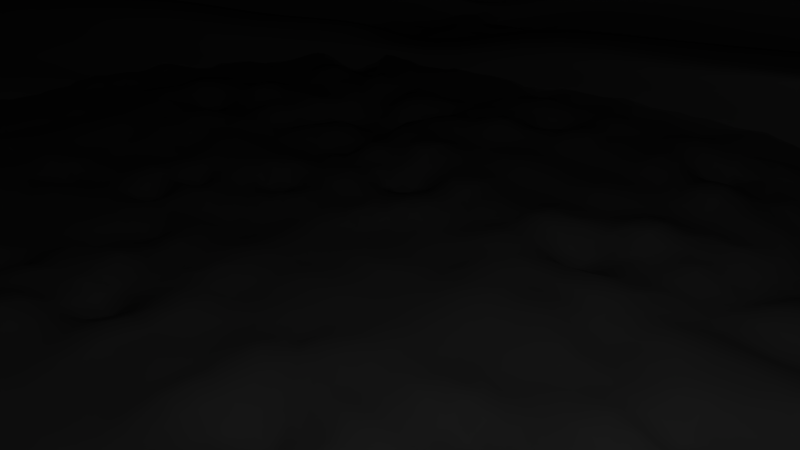 # Source: seabed.blend  (saved by Blender 2.66.0; exported with 4.5.12 LTS)
import bpy
from mathutils import Matrix  # noqa: F401  (used for matrix-valued properties, if any)

bpy.ops.wm.read_factory_settings(use_empty=True)
scene = bpy.context.scene
scene.name = 'Scene'

# ---- collections
col_collection_1 = bpy.data.collections.new('Collection 1'); scene.collection.children.link(col_collection_1)
col_collection_2 = bpy.data.collections.new('Collection 2'); scene.collection.children.link(col_collection_2)

# ---- materials (node trees are filled in below, after node groups)
mat_seabed = bpy.data.materials.new('SeaBed')
mat_seabed.alpha_threshold = 0.0
mat_seabed.use_transparent_shadow = False
mat_seabed.roughness = 0.5
mat_seabed.specular_intensity = 0.7571
mat_seabed.line_color = (0.0, 0.0, 0.0, 1.0)

# ---- material node trees

# ---- cameras
cam_camera = bpy.data.cameras.new('Camera')
cam_camera.clip_end = 100.0
cam_camera.lens = 35.0
cam_camera.sensor_width = 32.0
cam_camera.sensor_height = 18.0
cam_camera.ortho_scale = 7.314
cam_camera.dof.focus_distance = 0.0
cam_camera.dof.aperture_fstop = 128.0

# ---- lights
light_lamp = bpy.data.lights.new('Lamp', 'POINT')
light_lamp.transmission_factor = 0.0
light_lamp.cutoff_distance = 30.0
light_lamp.energy = 100.0
light_lamp.shadow_buffer_clip_start = 1.001
light_lamp.shadow_soft_size = 1.0
light_lamp.shadow_maximum_resolution = 0.006
light_lamp.use_absolute_resolution = True
light_lamp.cycles.use_multiple_importance_sampling = False

# ---- meshes
me_plane_001 = bpy.data.meshes.new('Plane.001')
me_plane_001.from_pydata([(0.05415, -56.64, 9.938), (-5.09, -47.46, 9.938), (-1.166, -32.06, 10.03), (-3.576, -17.68, 9.662), (-19.7, -16.41, 10.17), (-37.38, -5.347, 10.47), (45.85, 36.32, 9.938), (33.28, 34.18, 9.949), (12.97, 26.77, 10.66), (-1.563, 27.33, 10.28), (-18.79, 24.92, 9.212), (-30.7, 17.77, 9.147), (-39.0, 8.151, 10.73), (0.3679, -46.09, 7.519), (5.542, -56.35, 7.519), (3.627, -30.33, 7.813), (-1.657, -16.41, 7.978), (-14.58, -12.71, 8.018), (-31.54, -5.436, 7.908), (-33.03, 7.645, 8.272), (36.77, 32.89, 7.519), (50.87, 35.64, 7.519), (13.74, 25.76, 7.983), (0.9144, 26.49, 8.766), (-12.44, 25.79, 6.173), (-26.93, 20.22, 4.109), (-2.33, -46.77, 8.715), (2.829, -56.49, 8.715), (1.255, -31.12, 8.945), (-2.603, -17.03, 8.814), (-16.7, -13.81, 9.716), (-34.43, -5.44, 9.168), (-35.89, 7.906, 9.609), (35.05, 33.53, 8.715), (48.39, 35.97, 8.715), (13.29, 26.14, 9.473), (-0.6361, 27.62, 10.2), (-15.48, 25.72, 7.263), (-28.83, 19.09, 6.429), (-0.6643, -46.35, 7.976), (4.504, -56.41, 7.976), (2.714, -30.57, 8.27), (-2.022, -16.65, 8.293), (-15.38, -13.11, 8.68), (-32.64, -5.427, 8.401), (-34.17, 7.792, 8.714), (36.11, 33.13, 7.976), (49.92, 35.77, 7.976), (13.57, 25.87, 8.595), (0.3222, 26.89, 9.331), (-13.84, 25.65, 7.105), (-27.7, 19.81, 4.871), (-24.72, 23.19, 8.374), (-20.8, 24.62, 3.857), (-22.9, 23.66, 5.441), (-21.72, 24.43, 4.341), (-33.97, 13.36, 10.26), (-29.55, 14.0, 6.283), (-31.62, 13.59, 8.343), (-30.44, 13.96, 6.904), (-37.54, 0.5879, 10.6), (-32.58, 0.3609, 8.482), (-35.0, 0.454, 9.569), (-33.52, 0.4185, 8.878), (5.632, 27.49, 10.26), (7.236, 26.29, 8.263), (6.244, 27.14, 9.689), (6.853, 26.51, 8.863), (23.32, 30.02, 10.59), (25.33, 29.24, 7.801), (24.31, 29.5, 9.289), (24.94, 29.3, 8.396), (22.94, 33.02, 10.75), (5.249, 30.56, 10.56), (-37.92, 3.589, 10.76), (-34.35, 16.36, 10.42), (-25.1, 25.6, 8.107), (-39.38, 11.15, 10.9), (-31.08, 20.77, 9.31), (-19.29, 28.4, 9.38), (-1.951, 30.4, 10.68), (12.59, 29.77, 10.84), (32.82, 37.16, 10.51), (45.47, 39.32, 10.1), (-37.76, -2.346, 10.63), (-20.08, -13.41, 10.33), (-3.958, -14.67, 9.825), (-1.548, -29.06, 10.19), (-5.472, -44.46, 10.1), (-0.3279, -53.64, 10.1), (-0.5863, -51.24, 8.373), (-5.73, -42.07, 8.373), (-1.806, -26.66, 8.449), (-4.217, -12.28, 8.096), (-20.34, -11.02, 8.6), (-38.02, 0.04764, 8.906), (45.21, 41.71, 8.373), (32.63, 39.57, 8.409), (12.33, 32.16, 9.095), (-2.204, 32.72, 8.713), (-19.38, 30.21, 7.437), (-31.34, 23.16, 7.581), (-39.64, 13.55, 9.167), (-25.35, 27.99, 5.821), (-34.61, 18.76, 8.692), (-38.18, 5.983, 9.035), (4.993, 32.9, 8.688), (22.68, 35.42, 9.02), (21.77, 39.23, 9.403), (4.083, 36.72, 9.071), (-39.09, 9.8, 9.418), (-35.67, 22.25, 8.547), (-26.26, 31.81, 6.204), (-40.55, 17.36, 9.55), (-32.25, 26.98, 7.964), (-20.29, 34.03, 7.82), (-3.113, 36.54, 9.097), (11.42, 35.97, 9.478), (31.73, 43.39, 8.756), (44.3, 45.53, 8.756), (-38.93, 3.865, 9.29), (-21.25, -7.201, 8.983), (-5.126, -8.464, 8.48), (-2.716, -22.84, 8.832), (-6.64, -38.25, 8.756), (-5.461, -47.97, 8.756), (-6.302, -45.33, 10.36), (-7.481, -35.61, 10.36), (-3.557, -20.2, 10.44), (-10.96, -9.758, 12.04), (-22.09, -4.563, 10.59), (-39.77, 6.503, 10.89), (43.46, 48.16, 10.36), (30.89, 46.03, 10.36), (10.58, 38.61, 11.08), (-3.954, 39.18, 10.7), (-21.13, 36.67, 9.425), (-33.09, 29.62, 9.569), (-41.39, 20.0, 11.16), (-27.1, 34.45, 7.809), (-36.36, 25.21, 10.68), (-39.93, 12.44, 11.02), (3.242, 39.36, 10.68), (20.93, 41.87, 11.01), (21.24, 39.94, 11.8), (3.548, 37.42, 11.46), (-39.63, 10.5, 11.81), (-36.06, 23.28, 11.47), (-26.8, 32.51, 8.596), (-41.09, 18.07, 11.94), (-32.78, 27.68, 10.36), (-20.83, 34.73, 10.21), (-3.649, 37.24, 11.49), (10.88, 36.68, 11.87), (31.19, 44.09, 11.15), (43.77, 46.23, 11.15), (-39.46, 4.567, 11.68), (-21.78, -6.498, 11.38), (-6.346, -8.711, 11.16), (-3.251, -22.14, 11.22), (-7.175, -37.55, 11.15), (-2.031, -46.72, 11.15), (-2.29, -46.5, 12.47), (-5.755, -37.91, 12.47), (-3.51, -21.92, 12.55), (-5.921, -7.539, 12.2), (-22.04, -6.276, 12.7), (-39.72, 4.789, 13.01), (43.51, 46.45, 12.47), (30.93, 44.32, 12.47), (10.62, 36.9, 13.2), (-3.908, 37.47, 12.81), (-21.09, 34.96, 11.54), (-33.04, 27.9, 11.68), (-41.35, 18.29, 13.27), (-27.06, 32.74, 9.922), (-36.31, 23.5, 12.79), (-39.88, 10.72, 13.14), (3.288, 37.65, 12.79), (20.98, 40.16, 13.12), (26.44, 48.63, 14.36), (5.093, 45.6, 14.03), (-47.0, 13.12, 14.37), (-42.69, 28.53, 14.03), (-31.44, 39.62, 11.79), (-48.76, 22.24, 14.51), (-38.74, 33.84, 12.92), (-24.31, 42.35, 12.78), (-3.59, 45.38, 14.05), (13.94, 44.69, 14.44), (38.45, 53.64, 13.71), (53.62, 56.22, 13.71), (-46.8, 5.956, 14.25), (-25.47, -7.395, 13.94), (-12.05, -13.66, 15.39), (-3.11, -26.26, 13.79), (-7.844, -44.85, 13.71), (-1.638, -55.92, 13.71), (-1.638, -55.92, 13.71), (-7.844, -44.85, 13.71), (-3.11, -26.26, 13.79), (-12.05, -13.66, 15.39), (-25.47, -7.395, 13.94), (-46.8, 5.956, 14.25), (53.62, 56.22, 13.71), (38.45, 53.64, 13.71), (13.94, 44.69, 14.44), (-3.59, 45.38, 14.05), (-24.31, 42.35, 12.78), (-38.74, 33.84, 12.92), (-48.76, 22.24, 14.51), (-31.44, 39.62, 11.79), (-42.69, 28.53, 14.03), (-47.0, 13.12, 14.37), (5.093, 45.6, 14.03), (26.44, 48.63, 14.36), (-2.518, -52.05, 9.938), (-3.128, -39.76, 9.977), (-2.371, -24.86, 9.839), (-11.64, -17.04, 9.914), (-28.54, -10.88, 10.32), (39.57, 35.25, 9.938), (-10.03, 26.03, 9.721), (1.545, -46.44, 6.549), (6.845, -57.45, 6.549), (4.581, -30.75, 6.714), (-1.607, -16.05, 7.338), (-14.28, -12.64, 6.798), (-31.24, -5.682, 6.824), (-32.24, 7.491, 7.442), (37.82, 33.0, 6.549), (52.93, 36.09, 6.549), (13.07, 25.68, 6.866), (0.4938, 26.05, 7.544), (-11.39, 25.58, 5.5), (-25.98, 20.35, 3.475), (2.955, -51.22, 7.519), (1.997, -38.21, 7.666), (0.9848, -23.37, 7.896), (-8.118, -14.56, 7.998), (-23.06, -9.073, 7.963), (43.82, 34.26, 7.519), (-5.763, 26.13, 7.472), (-3.71, -47.11, 9.327), (1.442, -56.56, 9.327), (0.04464, -31.59, 9.509), (-3.09, -17.35, 9.238), (-18.2, -15.11, 9.941), (-35.91, -5.394, 9.82), (-37.45, 8.029, 10.17), (34.16, 33.85, 9.327), (47.12, 36.14, 9.327), (13.13, 26.45, 10.07), (-1.1, 27.47, 10.24), (-17.11, 25.24, 7.921), (-29.77, 18.43, 7.788), (0.2497, -51.63, 8.715), (-0.5375, -38.94, 8.824), (-0.6741, -24.07, 8.874), (-9.651, -15.42, 9.265), (-25.57, -9.626, 9.442), (41.72, 34.75, 8.715), (-8.02, 26.19, 9.002), (-1.497, -46.56, 8.345), (-0.1482, -46.22, 7.747), (3.667, -56.45, 8.345), (5.023, -56.38, 7.747), (1.985, -30.84, 8.602), (3.17, -30.45, 8.042), (-2.312, -16.84, 8.554), (-1.839, -16.53, 8.136), (-16.04, -13.46, 9.198), (-14.98, -12.91, 8.349), (-33.54, -5.434, 8.784), (-32.09, -5.431, 8.155), (-35.03, 7.849, 9.161), (-33.6, 7.719, 8.493), (35.58, 33.33, 8.345), (36.44, 33.01, 7.747), (49.16, 35.87, 8.345), (50.39, 35.7, 7.747), (13.43, 26.01, 9.036), (13.66, 25.82, 8.29), (-0.1569, 27.25, 9.766), (0.6183, 26.69, 9.048), (-14.68, 25.74, 7.307), (-13.14, 25.71, 6.636), (-28.27, 19.45, 5.65), (-27.32, 20.02, 4.49), (1.92, -51.38, 7.976), (1.025, -38.46, 8.123), (0.3462, -23.61, 8.282), (-8.702, -14.88, 8.487), (-24.01, -9.268, 8.541), (43.02, 34.45, 7.976), (-6.746, 26.11, 8.283), (-21.84, 23.98, 8.272), (-27.98, 20.47, 8.32), (-16.62, 25.21, 5.015), (-23.86, 22.42, 3.983), (-19.18, 24.61, 6.44), (-25.85, 21.57, 6.016), (-17.78, 25.02, 5.71), (-24.71, 22.12, 4.607), (-19.61, 24.19, 3.535), (-23.88, 23.45, 6.781), (-21.26, 24.53, 4.099), (-22.31, 24.04, 4.891), (-32.33, 15.57, 9.702), (-36.49, 10.76, 10.5), (-31.29, 10.82, 7.278), (-28.24, 17.11, 5.196), (-33.75, 10.75, 8.976), (-30.23, 16.34, 7.386), (-32.3, 10.87, 7.809), (-29.07, 16.88, 5.887), (-28.78, 13.9, 5.505), (-32.79, 13.48, 9.3), (-29.99, 13.98, 6.593), (-31.03, 13.77, 7.623), (-37.46, -2.38, 10.54), (-38.27, 4.369, 10.67), (-32.06, -2.537, 8.195), (-32.8, 4.003, 8.377), (-34.72, -2.493, 9.369), (-35.45, 4.18, 9.589), (-33.08, -2.504, 8.639), (-33.84, 4.105, 8.796), (-32.23, 0.2315, 7.596), (-36.27, 0.521, 10.08), (-33.05, 0.3897, 8.68), (-34.26, 0.4362, 9.223), (9.292, 26.99, 10.52), (2.035, 27.42, 10.27), (10.48, 26.05, 8.089), (4.082, 26.5, 8.464), (9.74, 26.43, 9.629), (2.808, 27.45, 9.914), (10.18, 26.05, 8.746), (3.595, 26.83, 9.039), (6.742, 26.09, 7.097), (5.939, 27.33, 9.968), (7.044, 26.39, 8.568), (6.547, 26.8, 9.285), (28.3, 32.1, 10.26), (18.34, 29.04, 10.87), (31.05, 31.07, 7.66), (19.58, 27.66, 7.951), (29.68, 31.51, 9.002), (19.05, 28.66, 9.692), (30.53, 31.22, 8.186), (19.38, 28.0, 8.649), (25.51, 29.24, 6.781), (23.82, 29.76, 9.937), (25.14, 29.27, 8.098), (24.63, 29.4, 8.842), (23.13, 31.52, 10.67), (17.76, 31.39, 10.79), (12.78, 28.27, 10.78), (33.06, 35.67, 10.17), (27.92, 35.1, 10.43), (5.442, 29.01, 10.33), (1.658, 30.49, 10.66), (-1.755, 28.83, 10.37), (8.929, 30.11, 10.56), (-39.19, 9.651, 10.81), (-38.65, 7.37, 10.83), (-37.73, 2.088, 10.68), (-37.84, 0.6212, 10.7), (-37.57, -3.847, 10.55), (-34.16, 14.86, 10.34), (-36.87, 13.76, 10.66), (-30.89, 19.27, 9.228), (-32.72, 18.57, 9.865), (-25.01, 24.31, 8.095), (-27.97, 23.11, 9.333), (-19.18, 27.14, 9.429), (-22.09, 26.7, 8.8), (-10.56, 29.14, 10.03), (45.66, 37.82, 10.02), (39.18, 38.25, 10.1), (-28.92, -7.879, 10.48), (-19.89, -14.91, 10.25), (-12.02, -14.04, 10.08), (-3.767, -16.18, 9.744), (-2.753, -21.86, 10.0), (-1.361, -30.61, 10.3), (-3.51, -36.76, 10.14), (-5.281, -45.96, 10.02), (-2.9, -49.05, 10.1), (-0.1369, -55.14, 10.02), (-5.601, -43.26, 9.237), (-3.158, -46.65, 8.373), (-0.4571, -52.44, 9.237), (-1.677, -27.85, 9.313), (-3.768, -34.36, 8.411), (-4.087, -13.48, 8.961), (-3.011, -19.47, 8.273), (-20.21, -12.22, 9.465), (-12.28, -11.65, 8.348), (-37.89, -1.149, 9.771), (-29.18, -5.485, 8.753), (45.34, 40.51, 9.237), (38.93, 40.64, 8.373), (32.72, 38.36, 9.498), (-2.075, 31.53, 9.605), (-10.79, 31.47, 8.075), (-19.28, 29.12, 8.341), (-22.37, 29.1, 6.629), (-25.22, 26.8, 7.24), (-28.35, 25.58, 6.701), (-31.21, 21.97, 8.445), (-32.97, 20.96, 8.137), (-34.48, 17.56, 9.556), (-37.13, 16.15, 8.93), (-39.51, 12.35, 10.03), (-38.05, 4.786, 9.899), (-38.1, 3.015, 8.971), (-38.91, 9.764, 9.101), (12.46, 30.96, 9.96), (8.661, 32.53, 8.892), (5.122, 31.71, 9.552), (1.394, 32.81, 8.701), (27.66, 37.49, 8.698), (22.81, 34.22, 9.884), (17.51, 33.79, 9.058), (22.23, 37.32, 9.211), (16.6, 37.6, 9.441), (11.87, 34.06, 9.287), (32.18, 41.48, 8.568), (26.75, 41.31, 9.079), (4.538, 34.81, 8.879), (0.4847, 36.63, 9.084), (-2.659, 34.63, 8.905), (7.751, 36.35, 9.275), (-40.1, 15.45, 9.359), (-39.82, 13.58, 9.484), (-38.64, 7.891, 9.226), (-39.01, 6.832, 9.354), (-38.47, 1.956, 9.098), (-35.36, 20.74, 6.865), (-37.49, 19.91, 9.068), (-31.79, 25.07, 7.773), (-33.88, 24.78, 8.52), (-25.81, 29.9, 6.013), (-29.26, 29.4, 7.084), (-19.84, 32.12, 7.629), (-23.28, 32.92, 7.012), (-11.7, 35.29, 8.459), (44.76, 43.62, 8.564), (38.02, 44.46, 8.756), (-30.09, -1.668, 9.137), (-20.79, -9.11, 8.792), (-13.19, -7.832, 8.732), (-4.671, -10.37, 8.288), (-3.921, -15.65, 8.656), (-2.261, -24.75, 8.641), (-4.678, -30.54, 8.794), (-6.185, -40.16, 8.564), (-4.068, -42.84, 8.756), (-1.041, -49.33, 8.564), (-7.06, -36.93, 9.558), (-4.909, -40.2, 10.36), (-5.882, -46.65, 9.558), (-3.136, -21.52, 9.635), (-5.518, -27.9, 10.4), (-8.045, -9.111, 10.26), (-7.26, -14.98, 11.24), (-21.67, -5.882, 9.786), (-16.53, -7.161, 11.31), (-39.35, 5.184, 10.09), (-30.93, 0.9696, 10.74), (43.88, 46.85, 9.558), (37.17, 47.1, 10.36), (31.31, 44.71, 9.558), (-3.534, 37.86, 9.899), (-12.54, 37.92, 10.06), (-20.71, 35.35, 8.623), (-24.12, 35.56, 8.617), (-26.68, 33.13, 7.007), (-30.1, 32.03, 8.689), (-32.67, 28.3, 8.767), (-34.72, 27.42, 10.12), (-36.09, 23.39, 9.628), (-38.88, 22.61, 10.92), (-40.97, 18.68, 10.35), (-39.51, 11.12, 10.22), (-39.85, 9.47, 10.96), (-40.66, 16.22, 11.09), (11.0, 37.29, 10.28), (6.91, 38.98, 10.88), (3.663, 38.04, 9.873), (-0.356, 39.27, 10.69), (25.91, 43.95, 10.68), (21.35, 40.55, 10.21), (15.76, 40.24, 11.05), (21.09, 40.9, 11.4), (16.06, 38.31, 11.83), (10.73, 37.64, 11.48), (31.04, 45.06, 10.75), (26.22, 42.01, 11.47), (3.395, 38.39, 11.07), (-0.0505, 37.33, 11.48), (-3.801, 38.21, 11.09), (7.216, 37.05, 11.67), (-41.24, 19.03, 11.55), (-40.36, 14.28, 11.88), (-39.78, 11.47, 11.42), (-39.54, 7.535, 11.75), (-39.62, 5.535, 11.29), (-36.21, 24.25, 11.07), (-38.57, 20.67, 11.7), (-32.94, 28.65, 9.963), (-34.42, 25.48, 10.91), (-26.95, 33.48, 8.203), (-29.79, 30.1, 9.476), (-20.98, 35.7, 9.819), (-23.81, 33.62, 9.404), (-12.24, 35.99, 10.85), (43.62, 47.2, 10.75), (37.48, 45.16, 11.15), (-30.62, -0.9656, 11.53), (-21.93, -5.531, 10.98), (-13.72, -7.13, 11.12), (-8.313, -8.76, 11.46), (-4.456, -14.95, 11.05), (-3.404, -21.17, 10.83), (-5.213, -29.84, 11.19), (-7.328, -36.58, 10.75), (-4.603, -42.13, 11.15), (-6.149, -46.3, 10.75), (-7.305, -37.43, 11.81), (-4.863, -41.91, 12.47), (-2.161, -46.61, 11.81), (-3.381, -22.03, 11.89), (-3.205, -29.62, 12.51), (-5.791, -7.65, 11.53), (-4.716, -14.73, 12.37), (-21.91, -6.387, 12.04), (-13.98, -6.908, 12.45), (-39.59, 4.678, 12.34), (-30.88, -0.7434, 12.85), (43.64, 46.34, 11.81), (37.22, 45.38, 12.47), (31.06, 44.2, 11.81), (-3.778, 37.35, 12.15), (-12.5, 36.21, 12.18), (-20.96, 34.84, 10.88), (-24.07, 33.85, 10.73), (-26.93, 32.62, 9.259), (-30.05, 30.32, 10.8), (-32.91, 27.79, 11.02), (-34.68, 25.7, 12.24), (-36.18, 23.39, 12.13), (-38.83, 20.89, 13.03), (-41.22, 18.18, 12.6), (-39.75, 10.61, 12.47), (-39.8, 7.757, 13.07), (-40.62, 14.51, 13.2), (10.75, 36.79, 12.53), (6.957, 37.27, 12.99), (3.418, 37.53, 12.13), (-0.3099, 37.56, 12.8), (25.96, 42.24, 12.8), (21.11, 40.05, 12.46), (15.8, 38.53, 13.16), (23.71, 44.39, 13.74), (20.19, 46.66, 14.4), (12.28, 40.8, 13.82), (34.69, 48.98, 13.09), (32.44, 51.14, 14.04), (4.19, 41.62, 13.41), (0.7514, 45.49, 14.04), (-3.749, 41.42, 13.43), (9.518, 45.15, 14.23), (-45.05, 20.26, 13.89), (-47.88, 17.68, 14.44), (-43.44, 11.92, 13.76), (-46.9, 9.536, 14.31), (-43.26, 5.373, 13.63), (-39.5, 26.02, 13.41), (-45.72, 25.39, 14.27), (-35.89, 30.87, 12.3), (-40.71, 31.19, 13.48), (-29.25, 36.19, 10.76), (-35.13, 36.76, 12.05), (-22.7, 38.65, 12.16), (-27.91, 41.0, 12.03), (-13.95, 43.87, 13.42), (48.56, 51.34, 13.09), (46.03, 54.93, 13.71), (-36.13, -0.7194, 14.09), (-23.75, -6.836, 13.32), (-18.76, -10.53, 14.67), (-8.984, -10.6, 13.79), (-7.578, -19.96, 14.59), (-3.31, -24.09, 13.17), (-5.477, -35.56, 13.75), (-7.64, -41.09, 13.09), (-4.741, -50.39, 13.71), (-1.964, -51.21, 13.09), (-7.844, -44.85, 13.71), (-4.741, -50.39, 13.71), (-1.638, -55.92, 13.71), (-7.467, -28.14, 14.38), (-5.477, -35.56, 13.75), (-12.05, -13.66, 15.39), (-7.578, -19.96, 14.59), (-25.47, -7.395, 13.94), (-18.76, -10.53, 14.67), (-46.8, 5.956, 14.25), (-36.13, -0.7194, 14.09), (53.62, 56.22, 13.71), (46.03, 54.93, 13.71), (38.45, 53.64, 13.71), (-3.59, 45.38, 14.05), (-13.95, 43.87, 13.42), (-24.31, 42.35, 12.78), (-27.91, 41.0, 12.03), (-31.44, 39.62, 11.79), (-35.13, 36.76, 12.05), (-38.74, 33.84, 12.92), (-40.71, 31.19, 13.48), (-42.69, 28.53, 14.03), (-45.72, 25.39, 14.27), (-48.76, 22.24, 14.51), (-47.0, 13.12, 14.37), (-46.9, 9.536, 14.31), (-47.88, 17.68, 14.44), (13.94, 44.69, 14.44), (9.518, 45.15, 14.23), (5.093, 45.6, 14.03), (0.7514, 45.49, 14.04), (32.44, 51.14, 14.04), (26.44, 48.63, 14.36), (20.19, 46.66, 14.4), (4.195, -51.94, 6.549), (3.063, -38.6, 6.632), (1.487, -23.4, 7.026), (-7.945, -14.34, 7.068), (-22.76, -9.16, 6.811), (45.38, 34.55, 6.549), (-5.449, 25.82, 6.522), (-1.134, -51.84, 9.327), (-1.833, -39.35, 9.4), (-1.523, -24.47, 9.356), (-10.64, -16.23, 9.589), (-27.05, -10.25, 9.881), (40.64, 35.0, 9.327), (-9.055, 25.84, 9.402), (2.438, -51.3, 7.747), (1.085, -51.5, 8.345), (1.511, -38.33, 7.894), (0.2437, -38.7, 8.474), (0.6655, -23.49, 8.089), (-0.1639, -23.84, 8.578), (-8.41, -14.72, 8.242), (-9.176, -15.15, 8.876), (-23.54, -9.17, 8.252), (-24.79, -9.447, 8.991), (43.42, 34.36, 7.747), (42.37, 34.6, 8.345), (-6.256, 26.16, 7.861), (-7.38, 26.1, 8.662), (-15.5, 24.89, 4.517), (-22.79, 22.27, 3.505), (-20.5, 24.24, 7.437), (-26.77, 20.85, 7.349), (-17.2, 25.12, 5.366), (-24.29, 22.27, 4.294), (-18.48, 24.82, 6.074), (-25.28, 21.83, 5.305), (-27.38, 17.12, 4.49), (-30.51, 10.7, 6.473), (-31.28, 15.95, 8.544), (-35.12, 10.75, 9.736), (-28.66, 17.0, 5.542), (-31.8, 10.85, 7.543), (-29.65, 16.61, 6.636), (-33.03, 10.81, 8.392), (-32.24, 3.861, 7.519), (-31.73, -2.725, 7.21), (-36.86, 4.275, 10.13), (-36.09, -2.436, 9.953), (-33.32, 4.054, 8.586), (-32.57, -2.521, 8.417), (-34.64, 4.143, 9.192), (-33.9, -2.499, 9.004), (9.904, 25.89, 6.982), (3.618, 26.08, 7.318), (9.52, 26.73, 10.08), (2.421, 27.43, 10.09), (10.33, 26.06, 8.421), (3.838, 26.67, 8.751), (9.952, 26.16, 9.2), (3.202, 27.14, 9.476), (31.67, 31.12, 6.665), (19.31, 27.53, 6.848), (28.99, 31.81, 9.632), (18.73, 28.98, 10.32), (30.79, 31.14, 7.923), (19.48, 27.82, 8.295), (30.1, 31.36, 8.594), (19.22, 28.36, 9.181), (17.98, 29.97, 10.73), (28.11, 33.6, 10.34), (1.844, 28.92, 10.36), (9.125, 28.66, 10.67), (-38.46, 5.87, 10.75), (-37.65, -0.8792, 10.62), (-36.68, 12.26, 10.58), (-32.53, 17.07, 9.784), (-27.82, 21.67, 9.147), (-21.96, 25.39, 8.345), (-10.39, 27.52, 9.768), (39.37, 36.75, 10.02), (-28.73, -9.38, 10.4), (-11.83, -15.54, 9.996), (-2.562, -23.36, 9.92), (-3.319, -38.26, 10.06), (-2.709, -50.55, 10.02), (-3.029, -47.85, 9.237), (-3.639, -35.56, 9.275), (-2.882, -20.67, 9.137), (-12.15, -12.85, 9.213), (-29.05, -6.682, 9.618), (39.05, 39.44, 9.237), (-10.67, 30.28, 8.968), (-22.24, 27.91, 7.771), (-28.22, 24.38, 7.843), (-32.85, 19.76, 9.001), (-37.0, 14.96, 9.794), (-37.97, 1.818, 9.835), (-38.78, 8.567, 9.965), (8.79, 31.3, 9.699), (1.524, 31.62, 9.585), (27.79, 36.3, 9.563), (17.64, 32.59, 9.922), (17.05, 35.69, 9.249), (27.21, 39.4, 8.892), (0.9395, 34.72, 8.892), (8.206, 34.44, 9.083), (-39.37, 11.67, 9.293), (-38.55, 4.924, 9.162), (-37.43, 18.59, 7.073), (-33.43, 22.87, 5.973), (-28.8, 27.49, 6.893), (-22.82, 31.01, 6.821), (-11.25, 33.38, 8.267), (38.47, 42.55, 8.564), (-29.63, -3.577, 8.945), (-12.73, -9.741, 8.54), (-3.466, -17.56, 8.464), (-4.223, -32.45, 8.602), (-3.613, -44.74, 8.564), (-4.488, -41.52, 9.558), (-5.098, -29.23, 9.596), (-5.591, -15.32, 9.947), (-14.86, -7.497, 10.02), (-30.51, -0.3491, 9.939), (37.6, 45.78, 9.558), (-12.12, 36.61, 9.261), (-23.7, 34.24, 7.815), (-29.68, 30.71, 7.887), (-34.3, 26.1, 9.322), (-38.15, 21.24, 9.832), (-39.43, 8.151, 10.16), (-40.24, 14.9, 10.29), (7.331, 37.67, 10.08), (0.06434, 37.95, 9.886), (26.33, 42.63, 9.882), (16.18, 38.92, 10.24), (15.91, 39.27, 11.44), (26.06, 42.98, 11.08), (-0.2033, 38.3, 11.08), (7.063, 38.02, 11.27), (-40.51, 15.25, 11.48), (-39.7, 8.502, 11.35), (-38.72, 21.64, 11.31), (-34.57, 26.45, 10.52), (-29.94, 31.07, 9.083), (-23.96, 34.59, 9.011), (-12.39, 36.96, 10.46), (37.33, 46.13, 10.75), (-30.78, 0.002036, 11.13), (-15.12, -7.145, 11.22), (-5.858, -14.96, 11.14), (-5.366, -28.87, 10.79), (-4.756, -41.17, 10.75), (-4.733, -42.02, 11.81), (-5.343, -29.73, 11.85), (-4.586, -14.84, 11.71), (-13.85, -7.019, 11.79), (-30.75, -0.8545, 12.19), (37.35, 45.27, 11.81), (-12.37, 36.1, 11.51), (-23.94, 33.73, 10.07), (-29.92, 30.21, 10.14), (-34.55, 25.59, 11.57), (-38.7, 20.78, 12.37), (-39.67, 7.646, 12.41), (-40.49, 14.39, 12.54), (7.086, 37.16, 12.33), (-0.1802, 37.44, 12.14), (26.09, 42.13, 12.13), (15.93, 38.42, 12.5), (18.0, 42.59, 13.78), (29.2, 46.69, 13.42), (0.2208, 41.52, 13.42), (8.237, 41.21, 13.61), (-44.25, 16.09, 13.82), (-43.35, 8.647, 13.69), (-42.28, 23.14, 13.65), (-37.7, 28.44, 12.86), (-32.59, 33.54, 11.43), (-25.99, 37.43, 11.35), (-13.22, 40.04, 12.8), (41.63, 50.16, 13.09), (-33.51, -0.7314, 13.47), (-16.37, -8.718, 13.56), (-6.147, -17.35, 13.48), (-5.475, -32.59, 13.13), (-4.802, -46.15, 13.09), (-4.741, -50.39, 13.71), (-7.13, -37.96, 14.31), (-7.578, -19.96, 14.59), (-18.76, -10.53, 14.67), (-36.13, -0.7194, 14.09), (46.03, 54.93, 13.71), (-13.95, 43.87, 13.42), (-27.91, 41.0, 12.03), (-35.13, 36.76, 12.05), (-40.71, 31.19, 13.48), (-45.72, 25.39, 14.27), (-46.9, 9.536, 14.31), (-47.88, 17.68, 14.44), (9.518, 45.15, 14.23), (0.7514, 45.49, 14.04), (32.44, 51.14, 14.04), (20.19, 46.66, 14.4), (-26.25, 21.75, 8.455), (-22.33, 23.52, 3.92), (-24.37, 22.69, 5.758), (-23.22, 23.27, 4.473), (-26.59, 24.39, 8.823), (-26.85, 26.79, 6.261), (-27.76, 30.6, 6.644), (-28.6, 33.24, 8.249), (-28.29, 31.31, 9.036), (-28.55, 31.53, 10.36), (-33.27, 38.2, 11.93), (-33.27, 38.2, 11.93), (-21.2, 23.23, 3.52), (-25.31, 22.59, 7.202), (-22.77, 23.4, 4.197), (-23.8, 22.9, 5.083), (-26.44, 23.12, 8.624), (-26.72, 25.59, 7.542), (-27.3, 28.69, 6.453), (-28.18, 31.92, 7.447), (-28.45, 32.27, 8.643), (-28.42, 31.42, 9.699), (-30.91, 34.86, 11.15), (-33.27, 38.2, 11.93), (-13.98, 25.55, 9.646), (-8.705, 25.98, 6.899), (-11.31, 25.98, 8.236), (-9.871, 25.9, 7.764), (-14.41, 28.81, 9.744), (-14.58, 30.92, 7.794), (-15.49, 34.73, 8.177), (-16.33, 37.37, 9.782), (-16.02, 35.44, 10.57), (-16.28, 35.66, 11.89), (-18.52, 43.2, 13.13), (-18.52, 43.2, 13.13), (-8.068, 25.71, 6.071), (-12.6, 25.58, 8.749), (-9.288, 25.96, 7.321), (-10.6, 25.94, 8.065), (-14.57, 27.26, 9.944), (-14.46, 29.77, 8.691), (-15.03, 32.82, 7.986), (-15.91, 36.05, 8.98), (-16.18, 36.4, 10.18), (-16.15, 35.55, 11.23), (-17.4, 39.43, 12.51), (-18.52, 43.2, 13.13), (-35.47, 21.22, 7.975), (-36.47, 20.99, 8.971), (-35.91, 22.74, 9.134), (-36.39, 19.66, 6.98), (-37.46, 19.25, 8.087), (-37.12, 22.33, 9.722), (-37.83, 20.58, 9.427), (-36.33, 20.24, 8.118), (-36.83, 21.68, 9.301), (-18.92, 44.77, 11.53), (-34.67, 39.43, 10.32), (22.43, 48.47, 12.79), (35.52, 53.25, 12.43), (1.667, 47.22, 12.43), (11.03, 46.85, 12.62), (-50.27, 17.51, 12.83), (-49.23, 8.815, 12.7), (-47.97, 25.74, 12.66), (-42.62, 31.94, 11.87), (-36.66, 37.89, 10.44), (-28.95, 42.43, 10.42), (-14.04, 45.48, 11.81), (50.03, 57.3, 12.1), (-37.73, -2.14, 12.48), (-19.17, -12.62, 13.06), (-8.974, -22.69, 12.98), (-8.519, -44.33, 14.17), (-4.2, -55.19, 12.1), (29.1, 50.57, 12.75), (6.304, 47.33, 12.42), (15.76, 46.37, 12.83), (-49.33, 12.64, 12.77), (-51.21, 22.38, 12.9), (-44.73, 29.1, 12.42), (-40.52, 34.78, 11.31), (-32.72, 40.94, 10.18), (-25.11, 43.87, 11.17), (-2.97, 47.1, 12.44), (41.93, 55.93, 12.1), (58.14, 58.68, 12.1), (-49.12, 4.991, 12.64), (-26.34, -9.27, 12.33), (-13.95, -16.73, 13.78), (-6.063, -29.95, 12.18), (-0.8851, -61.1, 12.1), (-7.514, -49.28, 12.1)], [], [(223, 13, 236, 636), (636, 236, 14, 224), (225, 15, 237, 637), (637, 237, 13, 223), (226, 16, 238, 638), (638, 238, 15, 225), (227, 17, 239, 639), (639, 239, 16, 226), (228, 18, 240, 640), (640, 240, 17, 227), (231, 21, 241, 641), (641, 241, 20, 230), (233, 23, 242, 642), (243, 1, 216, 643), (26, 243, 643, 256), (0, 244, 643, 216), (256, 643, 244, 27), (245, 2, 217, 644), (28, 245, 644, 257), (644, 217, 1, 243), (257, 644, 243, 26), (246, 3, 218, 645), (29, 246, 645, 258), (645, 218, 2, 245), (258, 645, 245, 28), (247, 4, 219, 646), (30, 247, 646, 259), (646, 219, 3, 246), (259, 646, 246, 29), (248, 5, 220, 647), (31, 248, 647, 260), (647, 220, 4, 247), (260, 647, 247, 30), (251, 6, 221, 648), (34, 251, 648, 261), (648, 221, 7, 250), (261, 648, 250, 33), (253, 9, 222, 649), (36, 253, 649, 262), (264, 39, 289, 650), (13, 264, 650, 236), (650, 289, 40, 266), (236, 650, 266, 14), (263, 26, 256, 651), (39, 263, 651, 289), (651, 256, 27, 265), (289, 651, 265, 40), (268, 41, 290, 652), (15, 268, 652, 237), (652, 290, 39, 264), (237, 652, 264, 13), (267, 28, 257, 653), (41, 267, 653, 290), (653, 257, 26, 263), (290, 653, 263, 39), (270, 42, 291, 654), (16, 270, 654, 238), (654, 291, 41, 268), (238, 654, 268, 15), (269, 29, 258, 655), (42, 269, 655, 291), (655, 258, 28, 267), (291, 655, 267, 41), (272, 43, 292, 656), (17, 272, 656, 239), (656, 292, 42, 270), (239, 656, 270, 16), (271, 30, 259, 657), (43, 271, 657, 292), (657, 259, 29, 269), (292, 657, 269, 42), (274, 44, 293, 658), (18, 274, 658, 240), (658, 293, 43, 272), (240, 658, 272, 17), (273, 31, 260, 659), (44, 273, 659, 293), (659, 260, 30, 271), (293, 659, 271, 43), (280, 47, 294, 660), (21, 280, 660, 241), (660, 294, 46, 278), (241, 660, 278, 20), (279, 34, 261, 661), (47, 279, 661, 294), (661, 261, 33, 277), (294, 661, 277, 46), (284, 49, 295, 662), (23, 284, 662, 242), (283, 36, 262, 663), (49, 283, 663, 295), (298, 53, 304, 664), (24, 298, 664, 234), (299, 25, 235, 665), (296, 52, 305, 666), (10, 296, 666, 254), (666, 305, 54, 300), (254, 666, 300, 37), (297, 11, 255, 667), (667, 255, 38, 301), (302, 55, 306, 668), (50, 302, 668, 286), (668, 306, 53, 298), (286, 668, 298, 24), (303, 51, 288, 669), (669, 288, 25, 299), (300, 54, 307, 670), (37, 300, 670, 285), (670, 307, 55, 302), (285, 670, 302, 50), (301, 38, 287, 671), (671, 287, 51, 303), (311, 57, 316, 672), (25, 311, 672, 235), (310, 19, 229, 673), (57, 310, 673, 316), (308, 56, 317, 674), (11, 308, 674, 255), (674, 317, 58, 313), (255, 674, 313, 38), (309, 12, 249, 675), (56, 309, 675, 317), (675, 249, 32, 312), (317, 675, 312, 58), (315, 59, 318, 676), (51, 315, 676, 288), (676, 318, 57, 311), (288, 676, 311, 25), (314, 45, 276, 677), (59, 314, 677, 318), (677, 276, 19, 310), (318, 677, 310, 57), (313, 58, 319, 678), (38, 313, 678, 287), (678, 319, 59, 315), (287, 678, 315, 51), (312, 32, 275, 679), (58, 312, 679, 319), (679, 275, 45, 314), (319, 679, 314, 59), (323, 61, 328, 680), (19, 323, 680, 229), (322, 18, 228, 681), (61, 322, 681, 328), (321, 60, 329, 682), (12, 321, 682, 249), (682, 329, 62, 325), (249, 682, 325, 32), (320, 5, 248, 683), (60, 320, 683, 329), (683, 248, 31, 324), (329, 683, 324, 62), (327, 63, 330, 684), (45, 327, 684, 276), (684, 330, 61, 323), (276, 684, 323, 19), (326, 44, 274, 685), (63, 326, 685, 330), (685, 274, 18, 322), (330, 685, 322, 61), (325, 62, 331, 686), (32, 325, 686, 275), (686, 331, 63, 327), (275, 686, 327, 45), (324, 31, 273, 687), (62, 324, 687, 331), (687, 273, 44, 326), (331, 687, 326, 63), (334, 65, 340, 688), (22, 334, 688, 232), (335, 23, 233, 689), (65, 335, 689, 340), (332, 64, 341, 690), (8, 332, 690, 252), (690, 341, 66, 336), (252, 690, 336, 35), (333, 9, 253, 691), (64, 333, 691, 341), (691, 253, 36, 337), (341, 691, 337, 66), (338, 67, 342, 692), (48, 338, 692, 282), (692, 342, 65, 334), (282, 692, 334, 22), (339, 49, 284, 693), (67, 339, 693, 342), (693, 284, 23, 335), (342, 693, 335, 65), (336, 66, 343, 694), (35, 336, 694, 281), (694, 343, 67, 338), (281, 694, 338, 48), (337, 36, 283, 695), (66, 337, 695, 343), (695, 283, 49, 339), (343, 695, 339, 67), (346, 69, 352, 696), (20, 346, 696, 230), (347, 22, 232, 697), (69, 347, 697, 352), (344, 68, 353, 698), (7, 344, 698, 250), (698, 353, 70, 348), (250, 698, 348, 33), (345, 8, 252, 699), (68, 345, 699, 353), (699, 252, 35, 349), (353, 699, 349, 70), (350, 71, 354, 700), (46, 350, 700, 278), (700, 354, 69, 346), (278, 700, 346, 20), (351, 48, 282, 701), (71, 351, 701, 354), (701, 282, 22, 347), (354, 701, 347, 69), (348, 70, 355, 702), (33, 348, 702, 277), (702, 355, 71, 350), (277, 702, 350, 46), (349, 35, 281, 703), (70, 349, 703, 355), (703, 281, 48, 351), (355, 703, 351, 71), (345, 68, 356, 704), (8, 345, 704, 358), (704, 356, 72, 357), (358, 704, 357, 81), (344, 7, 359, 705), (68, 344, 705, 356), (705, 359, 82, 360), (356, 705, 360, 72), (333, 64, 361, 706), (9, 333, 706, 363), (706, 361, 73, 362), (363, 706, 362, 80), (332, 8, 358, 707), (64, 332, 707, 361), (707, 358, 81, 364), (361, 707, 364, 73), (321, 12, 365, 708), (60, 321, 708, 367), (708, 365, 77, 366), (367, 708, 366, 74), (320, 60, 367, 709), (5, 320, 709, 369), (709, 367, 74, 368), (369, 709, 368, 84), (309, 56, 370, 710), (12, 309, 710, 365), (710, 370, 75, 371), (365, 710, 371, 77), (308, 11, 372, 711), (56, 308, 711, 370), (711, 372, 78, 373), (370, 711, 373, 75), (11, 297, 712, 372), (372, 712, 375, 78), (296, 10, 376, 713), (52, 296, 713, 374), (713, 376, 79, 377), (374, 713, 377, 76), (222, 9, 363, 714), (714, 363, 80, 378), (221, 6, 379, 715), (7, 221, 715, 359), (715, 379, 83, 380), (359, 715, 380, 82), (220, 5, 369, 716), (4, 220, 716, 382), (716, 369, 84, 381), (382, 716, 381, 85), (219, 4, 382, 717), (3, 219, 717, 384), (717, 382, 85, 383), (384, 717, 383, 86), (218, 3, 384, 718), (2, 218, 718, 386), (718, 384, 86, 385), (386, 718, 385, 87), (217, 2, 386, 719), (1, 217, 719, 388), (719, 386, 87, 387), (388, 719, 387, 88), (216, 1, 388, 720), (0, 216, 720, 390), (720, 388, 88, 389), (390, 720, 389, 89), (389, 88, 391, 721), (89, 389, 721, 393), (721, 391, 91, 392), (393, 721, 392, 90), (387, 87, 394, 722), (88, 387, 722, 391), (722, 394, 92, 395), (391, 722, 395, 91), (385, 86, 396, 723), (87, 385, 723, 394), (723, 396, 93, 397), (394, 723, 397, 92), (383, 85, 398, 724), (86, 383, 724, 396), (724, 398, 94, 399), (396, 724, 399, 93), (381, 84, 400, 725), (85, 381, 725, 398), (725, 400, 95, 401), (398, 725, 401, 94), (380, 83, 402, 726), (82, 380, 726, 404), (726, 402, 96, 403), (404, 726, 403, 97), (378, 80, 405, 727), (727, 405, 99, 406), (377, 79, 407, 728), (76, 377, 728, 409), (728, 407, 100, 408), (409, 728, 408, 103), (78, 375, 729, 411), (411, 729, 410, 101), (373, 78, 411, 730), (75, 373, 730, 413), (730, 411, 101, 412), (413, 730, 412, 104), (371, 75, 413, 731), (77, 371, 731, 415), (731, 413, 104, 414), (415, 731, 414, 102), (368, 74, 416, 732), (84, 368, 732, 400), (732, 416, 105, 417), (400, 732, 417, 95), (366, 77, 415, 733), (74, 366, 733, 416), (733, 415, 102, 418), (416, 733, 418, 105), (364, 81, 419, 734), (73, 364, 734, 421), (734, 419, 98, 420), (421, 734, 420, 106), (362, 73, 421, 735), (80, 362, 735, 405), (735, 421, 106, 422), (405, 735, 422, 99), (360, 82, 404, 736), (72, 360, 736, 424), (736, 404, 97, 423), (424, 736, 423, 107), (357, 72, 424, 737), (81, 357, 737, 419), (737, 424, 107, 425), (419, 737, 425, 98), (425, 107, 426, 738), (98, 425, 738, 428), (738, 426, 108, 427), (428, 738, 427, 117), (423, 97, 429, 739), (107, 423, 739, 426), (739, 429, 118, 430), (426, 739, 430, 108), (422, 106, 431, 740), (99, 422, 740, 433), (740, 431, 109, 432), (433, 740, 432, 116), (420, 98, 428, 741), (106, 420, 741, 431), (741, 428, 117, 434), (431, 741, 434, 109), (418, 102, 435, 742), (105, 418, 742, 437), (742, 435, 113, 436), (437, 742, 436, 110), (417, 105, 437, 743), (95, 417, 743, 439), (743, 437, 110, 438), (439, 743, 438, 120), (102, 414, 744, 435), (412, 101, 442, 745), (104, 412, 745, 440), (745, 442, 114, 443), (101, 410, 746, 442), (442, 746, 445, 114), (408, 100, 446, 747), (103, 408, 747, 444), (747, 446, 115, 447), (444, 747, 447, 112), (406, 99, 433, 748), (748, 433, 116, 448), (403, 96, 449, 749), (97, 403, 749, 429), (749, 449, 119, 450), (429, 749, 450, 118), (401, 95, 439, 750), (94, 401, 750, 452), (750, 439, 120, 451), (452, 750, 451, 121), (399, 94, 452, 751), (93, 399, 751, 454), (751, 452, 121, 453), (454, 751, 453, 122), (397, 93, 454, 752), (92, 397, 752, 456), (752, 454, 122, 455), (456, 752, 455, 123), (395, 92, 456, 753), (91, 395, 753, 458), (753, 456, 123, 457), (458, 753, 457, 124), (392, 91, 458, 754), (90, 392, 754, 460), (754, 458, 124, 459), (460, 754, 459, 125), (459, 124, 461, 755), (125, 459, 755, 463), (755, 461, 127, 462), (463, 755, 462, 126), (457, 123, 464, 756), (124, 457, 756, 461), (756, 464, 128, 465), (461, 756, 465, 127), (455, 122, 466, 757), (123, 455, 757, 464), (757, 466, 129, 467), (464, 757, 467, 128), (453, 121, 468, 758), (122, 453, 758, 466), (758, 468, 130, 469), (466, 758, 469, 129), (451, 120, 470, 759), (121, 451, 759, 468), (759, 470, 131, 471), (468, 759, 471, 130), (450, 119, 472, 760), (118, 450, 760, 474), (760, 472, 132, 473), (474, 760, 473, 133), (448, 116, 475, 761), (761, 475, 135, 476), (447, 115, 477, 762), (112, 447, 762, 479), (762, 477, 136, 478), (479, 762, 478, 139), (114, 445, 763, 481), (481, 763, 480, 137), (443, 114, 481, 764), (764, 481, 137, 482), (483, 764, 482, 140), (485, 765, 484, 138), (438, 110, 486, 766), (120, 438, 766, 470), (766, 486, 141, 487), (470, 766, 487, 131), (436, 113, 485, 767), (110, 436, 767, 486), (767, 485, 138, 488), (486, 767, 488, 141), (434, 117, 489, 768), (109, 434, 768, 491), (768, 489, 134, 490), (491, 768, 490, 142), (432, 109, 491, 769), (116, 432, 769, 475), (769, 491, 142, 492), (475, 769, 492, 135), (430, 118, 474, 770), (108, 430, 770, 494), (770, 474, 133, 493), (494, 770, 493, 143), (427, 108, 494, 771), (117, 427, 771, 489), (771, 494, 143, 495), (489, 771, 495, 134), (495, 143, 496, 772), (134, 495, 772, 498), (772, 496, 144, 497), (498, 772, 497, 153), (493, 133, 499, 773), (143, 493, 773, 496), (773, 499, 154, 500), (496, 773, 500, 144), (492, 142, 501, 774), (135, 492, 774, 503), (774, 501, 145, 502), (503, 774, 502, 152), (490, 134, 498, 775), (142, 490, 775, 501), (775, 498, 153, 504), (501, 775, 504, 145), (488, 138, 505, 776), (141, 488, 776, 507), (776, 505, 149, 506), (507, 776, 506, 146), (487, 141, 507, 777), (131, 487, 777, 509), (777, 507, 146, 508), (509, 777, 508, 156), (484, 140, 510, 778), (138, 484, 778, 505), (778, 510, 147, 511), (505, 778, 511, 149), (482, 137, 512, 779), (140, 482, 779, 510), (779, 512, 150, 513), (510, 779, 513, 147), (137, 480, 780, 512), (512, 780, 515, 150), (478, 136, 516, 781), (139, 478, 781, 514), (781, 516, 151, 517), (514, 781, 517, 148), (476, 135, 503, 782), (782, 503, 152, 518), (473, 132, 519, 783), (133, 473, 783, 499), (783, 519, 155, 520), (499, 783, 520, 154), (471, 131, 509, 784), (130, 471, 784, 522), (784, 509, 156, 521), (522, 784, 521, 157), (469, 130, 522, 785), (129, 469, 785, 524), (785, 522, 157, 523), (524, 785, 523, 158), (467, 129, 524, 786), (128, 467, 786, 526), (786, 524, 158, 525), (526, 786, 525, 159), (465, 128, 526, 787), (127, 465, 787, 528), (787, 526, 159, 527), (528, 787, 527, 160), (462, 127, 528, 788), (126, 462, 788, 530), (788, 528, 160, 529), (530, 788, 529, 161), (529, 160, 531, 789), (161, 529, 789, 533), (789, 531, 163, 532), (533, 789, 532, 162), (527, 159, 534, 790), (160, 527, 790, 531), (790, 534, 164, 535), (531, 790, 535, 163), (525, 158, 536, 791), (159, 525, 791, 534), (791, 536, 165, 537), (534, 791, 537, 164), (523, 157, 538, 792), (158, 523, 792, 536), (792, 538, 166, 539), (536, 792, 539, 165), (521, 156, 540, 793), (157, 521, 793, 538), (793, 540, 167, 541), (538, 793, 541, 166), (520, 155, 542, 794), (154, 520, 794, 544), (794, 542, 168, 543), (544, 794, 543, 169), (518, 152, 545, 795), (795, 545, 171, 546), (517, 151, 547, 796), (148, 517, 796, 549), (796, 547, 172, 548), (549, 796, 548, 175), (150, 515, 797, 551), (551, 797, 550, 173), (513, 150, 551, 798), (147, 513, 798, 553), (798, 551, 173, 552), (553, 798, 552, 176), (511, 147, 553, 799), (149, 511, 799, 555), (799, 553, 176, 554), (555, 799, 554, 174), (508, 146, 556, 800), (156, 508, 800, 540), (800, 556, 177, 557), (540, 800, 557, 167), (506, 149, 555, 801), (146, 506, 801, 556), (801, 555, 174, 558), (556, 801, 558, 177), (504, 153, 559, 802), (145, 504, 802, 561), (802, 559, 170, 560), (561, 802, 560, 178), (502, 145, 561, 803), (152, 502, 803, 545), (803, 561, 178, 562), (545, 803, 562, 171), (500, 154, 544, 804), (144, 500, 804, 564), (804, 544, 169, 563), (564, 804, 563, 179), (497, 144, 564, 805), (153, 497, 805, 559), (805, 564, 179, 565), (559, 805, 565, 170), (565, 179, 566, 806), (170, 565, 806, 568), (806, 566, 180, 567), (568, 806, 567, 189), (563, 169, 569, 807), (179, 563, 807, 566), (807, 569, 190, 570), (566, 807, 570, 180), (562, 178, 571, 808), (171, 562, 808, 573), (808, 571, 181, 572), (573, 808, 572, 188), (560, 170, 568, 809), (178, 560, 809, 571), (809, 568, 189, 574), (571, 809, 574, 181), (558, 174, 575, 810), (177, 558, 810, 577), (810, 575, 185, 576), (577, 810, 576, 182), (557, 177, 577, 811), (167, 557, 811, 579), (811, 577, 182, 578), (579, 811, 578, 192), (554, 176, 580, 812), (174, 554, 812, 575), (812, 580, 183, 581), (575, 812, 581, 185), (552, 173, 582, 813), (176, 552, 813, 580), (813, 582, 186, 583), (580, 813, 583, 183), (173, 550, 814, 582), (582, 814, 585, 186), (548, 172, 586, 815), (175, 548, 815, 584), (815, 586, 187, 587), (584, 815, 587, 184), (546, 171, 573, 816), (816, 573, 188, 588), (543, 168, 589, 817), (169, 543, 817, 569), (817, 589, 191, 590), (569, 817, 590, 190), (541, 167, 579, 818), (166, 541, 818, 592), (818, 579, 192, 591), (592, 818, 591, 193), (539, 166, 592, 819), (165, 539, 819, 594), (819, 592, 193, 593), (594, 819, 593, 194), (537, 165, 594, 820), (164, 537, 820, 596), (820, 594, 194, 595), (596, 820, 595, 195), (535, 164, 596, 821), (163, 535, 821, 598), (821, 596, 195, 597), (598, 821, 597, 196), (532, 163, 598, 822), (162, 532, 822, 600), (822, 598, 196, 599), (600, 822, 599, 197), (599, 196, 601, 823), (197, 599, 823, 603), (823, 601, 199, 602), (603, 823, 602, 198), (597, 195, 604, 824), (196, 597, 824, 601), (824, 604, 200, 605), (601, 824, 605, 199), (595, 194, 606, 825), (195, 595, 825, 604), (825, 606, 201, 607), (604, 825, 607, 200), (593, 193, 608, 826), (194, 593, 826, 606), (826, 608, 202, 609), (606, 826, 609, 201), (591, 192, 610, 827), (193, 591, 827, 608), (827, 610, 203, 611), (608, 827, 611, 202), (590, 191, 612, 828), (190, 590, 828, 614), (828, 612, 204, 613), (614, 828, 613, 205), (588, 188, 615, 829), (829, 615, 207, 616), (587, 187, 617, 830), (184, 587, 830, 619), (830, 617, 208, 618), (619, 830, 618, 211), (186, 585, 831, 621), (621, 831, 620, 209), (583, 186, 621, 832), (183, 583, 832, 623), (832, 621, 209, 622), (623, 832, 622, 212), (581, 183, 623, 833), (185, 581, 833, 625), (833, 623, 212, 624), (625, 833, 624, 210), (578, 182, 626, 834), (192, 578, 834, 610), (834, 626, 213, 627), (610, 834, 627, 203), (576, 185, 625, 835), (182, 576, 835, 626), (835, 625, 210, 628), (626, 835, 628, 213), (574, 189, 629, 836), (181, 574, 836, 631), (836, 629, 206, 630), (631, 836, 630, 214), (572, 181, 631, 837), (188, 572, 837, 615), (837, 631, 214, 632), (615, 837, 632, 207), (570, 190, 614, 838), (180, 570, 838, 634), (838, 614, 205, 633), (634, 838, 633, 215), (567, 180, 634, 839), (189, 567, 839, 629), (839, 634, 215, 635), (629, 839, 635, 206), (53, 841, 852, 304), (841, 299, 665, 852), (52, 840, 853, 305), (840, 297, 667, 853), (305, 853, 842, 54), (853, 667, 301, 842), (55, 843, 854, 306), (843, 303, 669, 854), (306, 854, 841, 53), (854, 669, 299, 841), (54, 842, 855, 307), (842, 301, 671, 855), (307, 855, 843, 55), (855, 671, 303, 843), (297, 840, 856, 712), (840, 52, 374, 856), (712, 856, 844, 375), (856, 374, 76, 844), (375, 844, 857, 729), (844, 76, 409, 857), (729, 857, 845, 410), (857, 409, 103, 845), (410, 845, 858, 746), (845, 103, 444, 858), (746, 858, 846, 445), (858, 444, 112, 846), (445, 846, 859, 763), (846, 112, 479, 859), (763, 859, 847, 480), (859, 479, 139, 847), (480, 847, 860, 780), (847, 139, 514, 860), (780, 860, 848, 515), (860, 514, 148, 848), (515, 848, 861, 797), (848, 148, 549, 861), (797, 861, 849, 550), (861, 549, 175, 849), (550, 849, 862, 814), (849, 175, 584, 862), (814, 862, 850, 585), (862, 584, 184, 850), (585, 850, 863, 831), (850, 184, 619, 863), (831, 863, 851, 620), (863, 619, 211, 851), (242, 865, 876, 642), (865, 24, 234, 876), (222, 864, 877, 649), (864, 10, 254, 877), (649, 877, 866, 262), (877, 254, 37, 866), (295, 867, 878, 662), (867, 50, 286, 878), (662, 878, 865, 242), (878, 286, 24, 865), (262, 866, 879, 663), (866, 37, 285, 879), (663, 879, 867, 295), (879, 285, 50, 867), (10, 864, 880, 376), (864, 222, 714, 880), (376, 880, 868, 79), (880, 714, 378, 868), (79, 868, 881, 407), (868, 378, 727, 881), (407, 881, 869, 100), (881, 727, 406, 869), (100, 869, 882, 446), (869, 406, 748, 882), (446, 882, 870, 115), (882, 748, 448, 870), (115, 870, 883, 477), (870, 448, 761, 883), (477, 883, 871, 136), (883, 761, 476, 871), (136, 871, 884, 516), (871, 476, 782, 884), (516, 884, 872, 151), (884, 782, 518, 872), (151, 872, 885, 547), (872, 518, 795, 885), (547, 885, 873, 172), (885, 795, 546, 873), (172, 873, 886, 586), (873, 546, 816, 886), (586, 886, 874, 187), (886, 816, 588, 874), (187, 874, 887, 617), (874, 588, 829, 887), (617, 887, 875, 208), (887, 829, 616, 875), (891, 414, 104), (440, 891, 104), (891, 744, 414), (891, 440, 888, 895), (744, 891, 895, 892), (895, 888, 111, 889), (892, 895, 889, 441), (892, 113, 435), (744, 892, 435), (892, 441, 113), (888, 745, 443), (111, 888, 443), (888, 440, 745), (890, 443, 764), (483, 890, 764), (890, 111, 443), (889, 111, 890, 896), (441, 889, 896, 894), (896, 890, 483, 893), (894, 896, 893, 765), (894, 485, 113), (441, 894, 113), (894, 765, 485), (893, 140, 484), (765, 893, 484), (893, 483, 140), (829, 887, 897, 909), (887, 617, 924, 897), (619, 863, 898, 923), (863, 831, 907, 898), (839, 629, 918, 899), (634, 839, 899, 916), (838, 634, 916, 900), (614, 838, 900, 926), (837, 615, 925, 901), (631, 837, 901, 917), (836, 631, 917, 902), (629, 836, 902, 918), (835, 626, 919, 903), (625, 835, 903, 920), (834, 610, 928, 904), (626, 834, 904, 919), (833, 625, 920, 905), (623, 833, 905, 921), (832, 623, 921, 906), (621, 832, 906, 922), (831, 621, 922, 907), (830, 619, 923, 908), (617, 830, 908, 924), (615, 829, 909, 925), (828, 614, 926, 910), (612, 828, 910, 927), (827, 608, 929, 911), (610, 827, 911, 928), (826, 606, 930, 912), (608, 826, 912, 929), (825, 604, 931, 913), (606, 825, 913, 930), (824, 601, 933, 914), (604, 824, 914, 931), (823, 603, 932, 915), (601, 823, 915, 933)])
me_plane_001.polygons.foreach_set('use_smooth', [True] * 882)
me_plane_001.use_remesh_preserve_volume = False
me_plane_001.use_remesh_preserve_attributes = False
me_plane_001.use_mirror_vertex_groups = False
me_plane_001.update()
me_plane = bpy.data.meshes.new('Plane')
me_plane.from_pydata([(-10.0, -10.0, 0.0378), (-5.0, -10.0, -0.3389), (-10.0, -5.0, 0.00878), (-5.0, -5.0, -0.1203), (-7.5, -10.0, 0.0), (-2.5, -10.0, -0.1811), (-10.0, -7.5, 0.0), (-10.0, -2.5, 0.003763), (-2.5, -5.0, -0.1291), (-5.0, -7.5, 0.1206), (-7.5, -5.0, 0.1521), (-5.0, -2.5, 0.4046), (-2.5, -7.5, -0.3872), (-7.5, -7.5, 0.2355), (-2.5, -2.5, -0.1151), (-7.5, -2.5, 0.07781), (-8.75, -10.0, -0.0296), (-6.25, -10.0, -0.09567), (-3.75, -10.0, -0.4961), (-1.25, -10.0, -0.0397), (-10.0, -8.75, 0.05645), (-10.0, -6.25, -2.741e-06), (-10.0, -3.75, 0.2323), (-10.0, -1.25, -0.1616), (-1.25, -5.0, -0.2636), (-3.75, -5.0, 0.04969), (-5.0, -8.75, -0.1976), (-5.0, -6.25, 0.0814), (-8.75, -5.0, 0.2522), (-6.25, -5.0, -0.2113), (-5.0, -3.75, -0.07356), (-5.0, -1.25, 0.3281), (-1.25, -7.5, -0.06251), (-2.5, -8.75, -0.2284), (-3.75, -7.5, -0.2217), (-2.5, -6.25, 0.06323), (-6.25, -7.5, 0.1318), (-7.5, -8.75, 0.05593), (-8.75, -7.5, -0.08071), (-7.5, -6.25, 0.1955), (-1.25, -2.5, -0.3559), (-2.5, -3.75, -0.2847), (-3.75, -2.5, 0.04165), (-2.5, -1.25, 0.06441), (-6.25, -2.5, 0.1598), (-7.5, -3.75, 0.113), (-8.75, -2.5, 0.0847), (-7.5, -1.25, -0.02812), (-1.25, -8.75, -0.2123), (-3.75, -8.75, -0.05792), (-1.25, -6.25, 0.04219), (-3.75, -6.25, -0.03911), (-6.25, -8.75, -0.009984), (-8.75, -8.75, 0.0544), (-6.25, -6.25, 0.04025), (-8.75, -6.25, 0.1604), (-1.25, -3.75, -0.2582), (-3.75, -3.75, 0.01892), (-1.25, -1.25, -0.6146), (-3.75, -1.25, 0.2515), (-6.25, -3.75, -0.4668), (-8.75, -3.75, 0.2116), (-6.25, -1.25, 0.09466), (-8.75, -1.25, -0.08431), (0.0, -8.75, -0.7158), (0.0, -6.25, 0.0), (0.0, -3.75, -0.2963), (0.0, -1.25, -0.3263), (0.0, -7.5, -0.000578), (0.0, -2.5, -0.00447), (0.0, -5.0, -0.353), (0.0, -10.0, -0.1811), (0.0, 0.0, -0.8556), (-8.75, 0.0, 0.0264), (-6.25, 0.0, 0.0004343), (-3.75, 0.0, 0.002424), (-1.25, 0.0, -0.6728), (-7.5, 0.0, 0.0781), (-2.5, 0.0, 0.0005629), (-5.0, 0.0, 0.0), (-10.0, 0.0, 0.0), (-9.375, -10.0, -0.01932), (-8.125, -10.0, -8.493e-06), (-6.875, -10.0, -0.008769), (-5.625, -10.0, -0.2759), (-3.125, -10.0, -0.3217), (-4.375, -10.0, -0.442), (-1.875, -10.0, -0.1271), (-10.0, -9.375, 0.1091), (-10.0, -8.125, -0.0004341), (-10.0, -6.875, 0.0), (-10.0, -5.625, 0.0002489), (-10.0, -3.125, 0.1069), (-10.0, -4.375, 0.1671), (-10.0, -1.875, -0.08824), (-1.875, -5.0, -0.2584), (-3.125, -5.0, 0.1596), (-4.375, -5.0, 0.1343), (-5.0, -8.125, 0.05172), (-5.0, -9.375, -0.316), (-5.0, -6.875, 0.004626), (-5.0, -5.625, 0.3196), (-8.125, -5.0, 0.2568), (-9.375, -5.0, 0.06556), (-6.875, -5.0, -0.06927), (-5.625, -5.0, -0.3085), (-5.0, -3.125, -0.06929), (-5.0, -4.375, -0.01505), (-5.0, -1.875, 0.5074), (-1.875, -7.5, -0.2134), (-2.5, -8.125, -0.2278), (-2.5, -9.375, -0.3436), (-4.375, -7.5, 0.03618), (-3.125, -7.5, -0.4775), (-2.5, -6.875, -0.1358), (-2.5, -5.625, -0.01867), (-5.625, -7.5, 0.05363), (-6.875, -7.5, 0.1505), (-7.5, -8.125, 0.07368), (-7.5, -9.375, 5.687e-05), (-9.375, -7.5, -8.947e-05), (-8.125, -7.5, -0.02562), (-7.5, -5.625, 0.1998), (-7.5, -6.875, 0.2535), (-1.875, -2.5, -0.5434), (-2.5, -4.375, -0.06209), (-2.5, -3.125, -0.1969), (-4.375, -2.5, 0.1855), (-3.125, -2.5, 0.1434), (-2.5, -1.875, -0.08854), (-5.625, -2.5, 0.3768), (-6.875, -2.5, 0.1952), (-7.5, -4.375, 0.02839), (-7.5, -3.125, 0.2321), (-9.375, -2.5, -0.0006052), (-8.125, -2.5, 0.1892), (-7.5, -1.875, 0.01333), (-1.25, -9.375, -0.1845), (-1.875, -8.75, -0.3174), (-1.25, -8.125, -0.2126), (-3.125, -8.75, -0.2107), (-3.75, -9.375, -0.3884), (-4.375, -8.75, -0.1206), (-3.75, -8.125, -0.03936), (-1.25, -6.875, 0.05201), (-1.875, -6.25, 0.08847), (-1.25, -5.625, -0.01864), (-3.125, -6.25, -0.0152), (-3.75, -6.875, -0.2038), (-4.375, -6.25, 0.09412), (-3.75, -5.625, 0.1369), (-5.625, -8.75, -0.1015), (-6.25, -9.375, -0.06808), (-6.875, -8.75, 0.1241), (-6.25, -8.125, 0.1173), (-8.125, -8.75, 0.002118), (-8.75, -9.375, 0.02841), (-9.375, -8.75, 0.1105), (-8.75, -8.125, 0.006139), (-5.625, -6.25, 0.0004038), (-6.25, -6.875, 0.01008), (-6.875, -6.25, 0.2068), (-6.25, -5.625, 0.2079), (-8.125, -6.25, 0.2629), (-8.75, -6.875, -0.08242), (-9.375, -6.25, 0.03317), (-8.75, -5.625, 0.2699), (-1.25, -4.375, -0.4203), (-1.875, -3.75, -0.3896), (-1.25, -3.125, -0.1974), (-3.125, -3.75, 0.007354), (-3.75, -4.375, -0.1094), (-4.375, -3.75, -0.1668), (-3.75, -3.125, 0.08173), (-1.25, -1.875, -0.5121), (-1.875, -1.25, -0.3257), (-3.125, -1.25, 0.2096), (-3.75, -1.875, 0.09649), (-4.375, -1.25, 0.1805), (-5.625, -3.75, -0.2377), (-6.25, -4.375, -0.6369), (-6.875, -3.75, -0.3116), (-6.25, -3.125, 0.02439), (-8.125, -3.75, 0.3547), (-8.75, -4.375, 0.1413), (-9.375, -3.75, 0.07234), (-8.75, -3.125, 0.2386), (-5.625, -1.25, 0.3478), (-6.25, -1.875, 0.2226), (-6.875, -1.25, 0.001666), (-8.125, -1.25, -0.07016), (-8.75, -1.875, -0.04137), (-9.375, -1.25, -0.1075), (-0.625, -1.25, -0.5489), (-0.625, -3.75, -0.2579), (-0.625, -6.25, 0.0007983), (-0.625, -8.75, -0.4479), (-0.625, -2.5, -0.1005), (-0.625, -7.5, -0.04215), (-0.625, -5.0, -0.3175), (0.0, -9.375, -0.6824), (0.0, -8.125, -0.1941), (0.0, -5.625, -0.01703), (0.0, -6.875, 0.0), (0.0, -4.375, -0.5015), (0.0, -3.125, -0.01537), (0.0, -1.875, -0.007094), (-0.625, -10.0, -0.07863), (0.0, -0.625, -0.6877), (-0.625, 0.0, -0.83), (-8.75, -0.625, 0.1024), (-6.25, -0.625, 0.01547), (-3.75, -0.625, 0.1577), (-1.25, -0.625, -0.6982), (-7.5, -0.625, 0.104), (-2.5, -0.625, 0.1114), (-5.0, -0.625, 0.05184), (-9.375, 0.0, 0.0), (-8.125, 0.0, 0.1283), (-5.625, 0.0, 0.0), (-6.875, 0.0, 0.03564), (-4.375, 0.0, 0.0001069), (-3.125, 0.0, 0.0), (-1.875, 0.0, -0.07213), (-10.0, -0.625, -0.03605), (-0.625, -9.375, -0.4679), (-1.875, -9.375, -0.2111), (-0.625, -8.125, -0.1634), (-1.875, -8.125, -0.3533), (-3.125, -9.375, -0.3267), (-4.375, -9.375, -0.3224), (-3.125, -8.125, -0.2041), (-4.375, -8.125, 0.03016), (-0.625, -6.875, -0.002753), (-1.875, -6.875, 0.0564), (-0.625, -5.625, -0.04068), (-1.875, -5.625, -0.03272), (-3.125, -6.875, -0.3473), (-4.375, -6.875, -0.06044), (-3.125, -5.625, -0.09448), (-4.375, -5.625, 0.2212), (-5.625, -9.375, -0.2318), (-6.875, -9.375, -0.002249), (-5.625, -8.125, 0.01003), (-6.875, -8.125, 0.1399), (-8.125, -9.375, 0.0008169), (-9.375, -9.375, 0.1148), (-8.125, -8.125, 0.0001336), (-9.375, -8.125, 0.01109), (-5.625, -6.875, 0.0002647), (-6.875, -6.875, 0.1403), (-5.625, -5.625, 0.2641), (-6.875, -5.625, 0.07496), (-8.125, -6.875, 0.05357), (-9.375, -6.875, -0.0002374), (-8.125, -5.625, 0.3428), (-9.375, -5.625, 0.09717), (-0.625, -4.375, -0.4336), (-1.875, -4.375, -0.3077), (-0.625, -3.125, -0.02982), (-1.875, -3.125, -0.5099), (-3.125, -4.375, -0.02855), (-4.375, -4.375, -0.02103), (-3.125, -3.125, 0.2266), (-4.375, -3.125, -0.05452), (-0.625, -1.875, -0.1728), (-1.875, -1.875, -0.4687), (-0.625, -0.625, -0.7594), (-1.875, -0.625, -0.1651), (-3.125, -1.875, 0.001709), (-4.375, -1.875, 0.3055), (-3.125, -0.625, 0.05204), (-4.375, -0.625, 0.07301), (-5.625, -4.375, -0.3989), (-6.875, -4.375, -0.3456), (-5.625, -3.125, 0.008101), (-6.875, -3.125, 0.1157), (-8.125, -4.375, 0.2367), (-9.375, -4.375, 0.02767), (-8.125, -3.125, 0.3287), (-9.375, -3.125, 0.04435), (-5.625, -1.875, 0.4781), (-6.875, -1.875, 0.09293), (-5.625, -0.625, 0.07812), (-6.875, -0.625, 0.05006), (-8.125, -1.875, 0.07853), (-9.375, -1.875, -0.09316), (-8.125, -0.625, 0.1137), (-9.375, -0.625, -0.002372)], [], [(207, 71, 200, 225), (19, 207, 225, 137), (225, 200, 64, 196), (137, 225, 196, 48), (87, 19, 137, 226), (5, 87, 226, 111), (226, 137, 48, 138), (111, 226, 138, 33), (196, 64, 201, 227), (48, 196, 227, 139), (227, 201, 68, 198), (139, 227, 198, 32), (138, 48, 139, 228), (33, 138, 228, 110), (228, 139, 32, 109), (110, 228, 109, 12), (85, 5, 111, 229), (18, 85, 229, 141), (229, 111, 33, 140), (141, 229, 140, 49), (86, 18, 141, 230), (1, 86, 230, 99), (230, 141, 49, 142), (99, 230, 142, 26), (140, 33, 110, 231), (49, 140, 231, 143), (231, 110, 12, 113), (143, 231, 113, 34), (142, 49, 143, 232), (26, 142, 232, 98), (232, 143, 34, 112), (98, 232, 112, 9), (198, 68, 203, 233), (32, 198, 233, 144), (233, 203, 65, 195), (144, 233, 195, 50), (109, 32, 144, 234), (12, 109, 234, 114), (234, 144, 50, 145), (114, 234, 145, 35), (195, 65, 202, 235), (50, 195, 235, 146), (235, 202, 70, 199), (146, 235, 199, 24), (145, 50, 146, 236), (35, 145, 236, 115), (236, 146, 24, 95), (115, 236, 95, 8), (113, 12, 114, 237), (34, 113, 237, 148), (237, 114, 35, 147), (148, 237, 147, 51), (112, 34, 148, 238), (9, 112, 238, 100), (238, 148, 51, 149), (100, 238, 149, 27), (147, 35, 115, 239), (51, 147, 239, 150), (239, 115, 8, 96), (150, 239, 96, 25), (149, 51, 150, 240), (27, 149, 240, 101), (240, 150, 25, 97), (101, 240, 97, 3), (84, 1, 99, 241), (17, 84, 241, 152), (241, 99, 26, 151), (152, 241, 151, 52), (83, 17, 152, 242), (4, 83, 242, 119), (242, 152, 52, 153), (119, 242, 153, 37), (151, 26, 98, 243), (52, 151, 243, 154), (243, 98, 9, 116), (154, 243, 116, 36), (153, 52, 154, 244), (37, 153, 244, 118), (244, 154, 36, 117), (118, 244, 117, 13), (82, 4, 119, 245), (16, 82, 245, 156), (245, 119, 37, 155), (156, 245, 155, 53), (81, 16, 156, 246), (0, 81, 246, 88), (246, 156, 53, 157), (88, 246, 157, 20), (155, 37, 118, 247), (53, 155, 247, 158), (247, 118, 13, 121), (158, 247, 121, 38), (157, 53, 158, 248), (20, 157, 248, 89), (248, 158, 38, 120), (89, 248, 120, 6), (116, 9, 100, 249), (36, 116, 249, 160), (249, 100, 27, 159), (160, 249, 159, 54), (117, 36, 160, 250), (13, 117, 250, 123), (250, 160, 54, 161), (123, 250, 161, 39), (159, 27, 101, 251), (54, 159, 251, 162), (251, 101, 3, 105), (162, 251, 105, 29), (161, 54, 162, 252), (39, 161, 252, 122), (252, 162, 29, 104), (122, 252, 104, 10), (121, 13, 123, 253), (38, 121, 253, 164), (253, 123, 39, 163), (164, 253, 163, 55), (120, 38, 164, 254), (6, 120, 254, 90), (254, 164, 55, 165), (90, 254, 165, 21), (163, 39, 122, 255), (55, 163, 255, 166), (255, 122, 10, 102), (166, 255, 102, 28), (165, 55, 166, 256), (21, 165, 256, 91), (256, 166, 28, 103), (91, 256, 103, 2), (199, 70, 204, 257), (24, 199, 257, 167), (257, 204, 66, 194), (167, 257, 194, 56), (95, 24, 167, 258), (8, 95, 258, 125), (258, 167, 56, 168), (125, 258, 168, 41), (194, 66, 205, 259), (56, 194, 259, 169), (259, 205, 69, 197), (169, 259, 197, 40), (168, 56, 169, 260), (41, 168, 260, 126), (260, 169, 40, 124), (126, 260, 124, 14), (96, 8, 125, 261), (25, 96, 261, 171), (261, 125, 41, 170), (171, 261, 170, 57), (97, 25, 171, 262), (3, 97, 262, 107), (262, 171, 57, 172), (107, 262, 172, 30), (170, 41, 126, 263), (57, 170, 263, 173), (263, 126, 14, 128), (173, 263, 128, 42), (172, 57, 173, 264), (30, 172, 264, 106), (264, 173, 42, 127), (106, 264, 127, 11), (197, 69, 206, 265), (40, 197, 265, 174), (265, 206, 67, 193), (174, 265, 193, 58), (124, 40, 174, 266), (14, 124, 266, 129), (266, 174, 58, 175), (129, 266, 175, 43), (193, 67, 208, 267), (58, 193, 267, 213), (267, 208, 72, 209), (213, 267, 209, 76), (175, 58, 213, 268), (43, 175, 268, 215), (268, 213, 76, 223), (215, 268, 223, 78), (128, 14, 129, 269), (42, 128, 269, 177), (269, 129, 43, 176), (177, 269, 176, 59), (127, 42, 177, 270), (11, 127, 270, 108), (270, 177, 59, 178), (108, 270, 178, 31), (176, 43, 215, 271), (59, 176, 271, 212), (271, 215, 78, 222), (212, 271, 222, 75), (178, 59, 212, 272), (31, 178, 272, 216), (272, 212, 75, 221), (216, 272, 221, 79), (105, 3, 107, 273), (29, 105, 273, 180), (273, 107, 30, 179), (180, 273, 179, 60), (104, 29, 180, 274), (10, 104, 274, 132), (274, 180, 60, 181), (132, 274, 181, 45), (179, 30, 106, 275), (60, 179, 275, 182), (275, 106, 11, 130), (182, 275, 130, 44), (181, 60, 182, 276), (45, 181, 276, 133), (276, 182, 44, 131), (133, 276, 131, 15), (102, 10, 132, 277), (28, 102, 277, 184), (277, 132, 45, 183), (184, 277, 183, 61), (103, 28, 184, 278), (2, 103, 278, 93), (278, 184, 61, 185), (93, 278, 185, 22), (183, 45, 133, 279), (61, 183, 279, 186), (279, 133, 15, 135), (186, 279, 135, 46), (185, 61, 186, 280), (22, 185, 280, 92), (280, 186, 46, 134), (92, 280, 134, 7), (130, 11, 108, 281), (44, 130, 281, 188), (281, 108, 31, 187), (188, 281, 187, 62), (131, 44, 188, 282), (15, 131, 282, 136), (282, 188, 62, 189), (136, 282, 189, 47), (187, 31, 216, 283), (62, 187, 283, 211), (283, 216, 79, 219), (211, 283, 219, 74), (189, 62, 211, 284), (47, 189, 284, 214), (284, 211, 74, 220), (214, 284, 220, 77), (135, 15, 136, 285), (46, 135, 285, 191), (285, 136, 47, 190), (191, 285, 190, 63), (134, 46, 191, 286), (7, 134, 286, 94), (286, 191, 63, 192), (94, 286, 192, 23), (190, 47, 214, 287), (63, 190, 287, 210), (287, 214, 77, 218), (210, 287, 218, 73), (192, 63, 210, 288), (23, 192, 288, 224), (288, 210, 73, 217), (224, 288, 217, 80)])
me_plane.polygons.foreach_set('use_smooth', [True] * 256)
_uv = me_plane.uv_layers.new(name='UVMap')
_uv.uv.foreach_set('vector', [0.8891, 0.007972, 0.9472, 0.0, 0.9656, 0.07166, 0.9039, 0.07513, 0.8315, 0.01389, 0.8891, 0.007972, 0.9039, 0.07513, 0.837, 0.07607, 0.9039, 0.07513, 0.9656, 0.07166, 0.9711, 0.1294, 0.9063, 0.1353, 0.837, 0.07607, 0.9039, 0.07513, 0.9063, 0.1353, 0.8396, 0.139, 0.7731, 0.01895, 0.8315, 0.01389, 0.837, 0.07607, 0.7753, 0.07892, 0.7149, 0.02033, 0.7731, 0.01895, 0.7753, 0.07892, 0.714, 0.08052, 0.7753, 0.07892, 0.837, 0.07607, 0.8396, 0.139, 0.777, 0.1406, 0.714, 0.08052, 0.7753, 0.07892, 0.777, 0.1406, 0.7159, 0.1413, 0.9063, 0.1353, 0.9711, 0.1294, 0.9607, 0.2044, 0.9012, 0.2024, 0.8396, 0.139, 0.9063, 0.1353, 0.9012, 0.2024, 0.8396, 0.2014, 0.9012, 0.2024, 0.9607, 0.2044, 0.9598, 0.2656, 0.9004, 0.2643, 0.8396, 0.2014, 0.9012, 0.2024, 0.9004, 0.2643, 0.8399, 0.2641, 0.777, 0.1406, 0.8396, 0.139, 0.8396, 0.2014, 0.7775, 0.2005, 0.7159, 0.1413, 0.777, 0.1406, 0.7775, 0.2005, 0.7169, 0.2018, 0.7775, 0.2005, 0.8396, 0.2014, 0.8399, 0.2641, 0.7776, 0.2617, 0.7169, 0.2018, 0.7775, 0.2005, 0.7776, 0.2617, 0.7164, 0.2621, 0.655, 0.02258, 0.7149, 0.02033, 0.714, 0.08052, 0.6549, 0.08144, 0.5944, 0.02124, 0.655, 0.02258, 0.6549, 0.08144, 0.5959, 0.08075, 0.6549, 0.08144, 0.714, 0.08052, 0.7159, 0.1413, 0.6553, 0.1422, 0.5959, 0.08075, 0.6549, 0.08144, 0.6553, 0.1422, 0.595, 0.146, 0.5355, 0.02334, 0.5944, 0.02124, 0.5959, 0.08075, 0.5365, 0.0833, 0.4762, 0.02587, 0.5355, 0.02334, 0.5365, 0.0833, 0.4776, 0.08429, 0.5365, 0.0833, 0.5959, 0.08075, 0.595, 0.146, 0.5369, 0.1454, 0.4776, 0.08429, 0.5365, 0.0833, 0.5369, 0.1454, 0.4782, 0.1435, 0.6553, 0.1422, 0.7159, 0.1413, 0.7169, 0.2018, 0.6571, 0.2023, 0.595, 0.146, 0.6553, 0.1422, 0.6571, 0.2023, 0.5956, 0.2038, 0.6571, 0.2023, 0.7169, 0.2018, 0.7164, 0.2621, 0.661, 0.2638, 0.5956, 0.2038, 0.6571, 0.2023, 0.661, 0.2638, 0.6011, 0.2643, 0.5369, 0.1454, 0.595, 0.146, 0.5956, 0.2038, 0.537, 0.2054, 0.4782, 0.1435, 0.5369, 0.1454, 0.537, 0.2054, 0.4786, 0.2063, 0.537, 0.2054, 0.5956, 0.2038, 0.6011, 0.2643, 0.5382, 0.2639, 0.4786, 0.2063, 0.537, 0.2054, 0.5382, 0.2639, 0.4794, 0.2649, 0.9004, 0.2643, 0.9598, 0.2656, 0.9595, 0.3241, 0.9004, 0.3243, 0.8399, 0.2641, 0.9004, 0.2643, 0.9004, 0.3243, 0.8406, 0.3253, 0.9004, 0.3243, 0.9595, 0.3241, 0.9601, 0.3828, 0.9011, 0.3838, 0.8406, 0.3253, 0.9004, 0.3243, 0.9011, 0.3838, 0.8415, 0.3847, 0.7776, 0.2617, 0.8399, 0.2641, 0.8406, 0.3253, 0.7817, 0.3265, 0.7164, 0.2621, 0.7776, 0.2617, 0.7817, 0.3265, 0.7208, 0.3239, 0.7817, 0.3265, 0.8406, 0.3253, 0.8415, 0.3847, 0.7821, 0.3852, 0.7208, 0.3239, 0.7817, 0.3265, 0.7821, 0.3852, 0.7229, 0.3855, 0.9011, 0.3838, 0.9601, 0.3828, 0.9615, 0.4412, 0.9025, 0.4435, 0.8415, 0.3847, 0.9011, 0.3838, 0.9025, 0.4435, 0.8428, 0.4446, 0.9025, 0.4435, 0.9615, 0.4412, 0.9639, 0.5074, 0.9048, 0.5086, 0.8428, 0.4446, 0.9025, 0.4435, 0.9048, 0.5086, 0.8445, 0.5092, 0.7821, 0.3852, 0.8415, 0.3847, 0.8428, 0.4446, 0.7827, 0.4461, 0.7229, 0.3855, 0.7821, 0.3852, 0.7827, 0.4461, 0.7223, 0.4457, 0.7827, 0.4461, 0.8428, 0.4446, 0.8445, 0.5092, 0.7841, 0.5103, 0.7223, 0.4457, 0.7827, 0.4461, 0.7841, 0.5103, 0.7212, 0.5082, 0.661, 0.2638, 0.7164, 0.2621, 0.7208, 0.3239, 0.661, 0.319, 0.6011, 0.2643, 0.661, 0.2638, 0.661, 0.319, 0.6022, 0.3228, 0.661, 0.319, 0.7208, 0.3239, 0.7229, 0.3855, 0.6624, 0.3852, 0.6022, 0.3228, 0.661, 0.319, 0.6624, 0.3852, 0.6014, 0.3849, 0.5382, 0.2639, 0.6011, 0.2643, 0.6022, 0.3228, 0.5408, 0.3241, 0.4794, 0.2649, 0.5382, 0.2639, 0.5408, 0.3241, 0.4807, 0.3248, 0.5408, 0.3241, 0.6022, 0.3228, 0.6014, 0.3849, 0.5396, 0.3859, 0.4807, 0.3248, 0.5408, 0.3241, 0.5396, 0.3859, 0.4803, 0.3845, 0.6624, 0.3852, 0.7229, 0.3855, 0.7223, 0.4457, 0.6622, 0.4456, 0.6014, 0.3849, 0.6624, 0.3852, 0.6622, 0.4456, 0.5981, 0.4481, 0.6622, 0.4456, 0.7223, 0.4457, 0.7212, 0.5082, 0.6554, 0.5075, 0.5981, 0.4481, 0.6622, 0.4456, 0.6554, 0.5075, 0.5968, 0.509, 0.5396, 0.3859, 0.6014, 0.3849, 0.5981, 0.4481, 0.5374, 0.4468, 0.4803, 0.3845, 0.5396, 0.3859, 0.5374, 0.4468, 0.479, 0.4461, 0.5374, 0.4468, 0.5981, 0.4481, 0.5968, 0.509, 0.5365, 0.5073, 0.479, 0.4461, 0.5374, 0.4468, 0.5365, 0.5073, 0.4741, 0.5146, 0.4173, 0.0277, 0.4762, 0.02587, 0.4776, 0.08429, 0.4187, 0.08638, 0.3564, 0.03048, 0.4173, 0.0277, 0.4187, 0.08638, 0.3582, 0.08929, 0.4187, 0.08638, 0.4776, 0.08429, 0.4782, 0.1435, 0.419, 0.1464, 0.3582, 0.08929, 0.4187, 0.08638, 0.419, 0.1464, 0.3595, 0.1483, 0.2974, 0.03242, 0.3564, 0.03048, 0.3582, 0.08929, 0.2989, 0.09115, 0.2391, 0.03358, 0.2974, 0.03242, 0.2989, 0.09115, 0.24, 0.09213, 0.2989, 0.09115, 0.3582, 0.08929, 0.3595, 0.1483, 0.2997, 0.1511, 0.24, 0.09213, 0.2989, 0.09115, 0.2997, 0.1511, 0.2408, 0.1512, 0.419, 0.1464, 0.4782, 0.1435, 0.4786, 0.2063, 0.4195, 0.2065, 0.3595, 0.1483, 0.419, 0.1464, 0.4195, 0.2065, 0.3596, 0.2083, 0.4195, 0.2065, 0.4786, 0.2063, 0.4794, 0.2649, 0.4203, 0.266, 0.3596, 0.2083, 0.4195, 0.2065, 0.4203, 0.266, 0.3608, 0.2671, 0.2997, 0.1511, 0.3595, 0.1483, 0.3596, 0.2083, 0.3007, 0.2096, 0.2408, 0.1512, 0.2997, 0.1511, 0.3007, 0.2096, 0.2411, 0.2105, 0.3007, 0.2096, 0.3596, 0.2083, 0.3608, 0.2671, 0.302, 0.2685, 0.2411, 0.2105, 0.3007, 0.2096, 0.302, 0.2685, 0.2434, 0.271, 0.1808, 0.03422, 0.2391, 0.03358, 0.24, 0.09213, 0.1812, 0.09265, 0.1224, 0.03417, 0.1808, 0.03422, 0.1812, 0.09265, 0.1225, 0.09292, 0.1812, 0.09265, 0.24, 0.09213, 0.2408, 0.1512, 0.1815, 0.1515, 0.1225, 0.09292, 0.1812, 0.09265, 0.1815, 0.1515, 0.1226, 0.1516, 0.0641, 0.03422, 0.1224, 0.03417, 0.1225, 0.09292, 0.06364, 0.09372, 0.005326, 0.03507, 0.0641, 0.03422, 0.06364, 0.09372, 0.005396, 0.09397, 0.06364, 0.09372, 0.1225, 0.09292, 0.1226, 0.1516, 0.06398, 0.1517, 0.005396, 0.09397, 0.06364, 0.09372, 0.06398, 0.1517, 0.005639, 0.1526, 0.1815, 0.1515, 0.2408, 0.1512, 0.2411, 0.2105, 0.1816, 0.2104, 0.1226, 0.1516, 0.1815, 0.1515, 0.1816, 0.2104, 0.1229, 0.2103, 0.1816, 0.2104, 0.2411, 0.2105, 0.2434, 0.271, 0.1812, 0.2686, 0.1229, 0.2103, 0.1816, 0.2104, 0.1812, 0.2686, 0.1231, 0.269, 0.06398, 0.1517, 0.1226, 0.1516, 0.1229, 0.2103, 0.06446, 0.2107, 0.005639, 0.1526, 0.06398, 0.1517, 0.06446, 0.2107, 0.006056, 0.2112, 0.06446, 0.2107, 0.1229, 0.2103, 0.1231, 0.269, 0.06488, 0.269, 0.006056, 0.2112, 0.06446, 0.2107, 0.06488, 0.269, 0.006492, 0.2695, 0.4203, 0.266, 0.4794, 0.2649, 0.4807, 0.3248, 0.4215, 0.3251, 0.3608, 0.2671, 0.4203, 0.266, 0.4215, 0.3251, 0.3635, 0.3264, 0.4215, 0.3251, 0.4807, 0.3248, 0.4803, 0.3845, 0.4219, 0.3828, 0.3635, 0.3264, 0.4215, 0.3251, 0.4219, 0.3828, 0.3646, 0.3842, 0.302, 0.2685, 0.3608, 0.2671, 0.3635, 0.3264, 0.3036, 0.3276, 0.2434, 0.271, 0.302, 0.2685, 0.3036, 0.3276, 0.2436, 0.3288, 0.3036, 0.3276, 0.3635, 0.3264, 0.3646, 0.3842, 0.3041, 0.3873, 0.2436, 0.3288, 0.3036, 0.3276, 0.3041, 0.3873, 0.2446, 0.388, 0.4219, 0.3828, 0.4803, 0.3845, 0.479, 0.4461, 0.4226, 0.4442, 0.3646, 0.3842, 0.4219, 0.3828, 0.4226, 0.4442, 0.3651, 0.4442, 0.4226, 0.4442, 0.479, 0.4461, 0.4741, 0.5146, 0.4177, 0.5173, 0.3651, 0.4442, 0.4226, 0.4442, 0.4177, 0.5173, 0.3642, 0.5118, 0.3041, 0.3873, 0.3646, 0.3842, 0.3651, 0.4442, 0.3052, 0.448, 0.2446, 0.388, 0.3041, 0.3873, 0.3052, 0.448, 0.245, 0.447, 0.3052, 0.448, 0.3651, 0.4442, 0.3642, 0.5118, 0.3068, 0.5079, 0.245, 0.447, 0.3052, 0.448, 0.3068, 0.5079, 0.2449, 0.5061, 0.1812, 0.2686, 0.2434, 0.271, 0.2436, 0.3288, 0.1823, 0.3271, 0.1231, 0.269, 0.1812, 0.2686, 0.1823, 0.3271, 0.1236, 0.3262, 0.1823, 0.3271, 0.2436, 0.3288, 0.2446, 0.388, 0.1856, 0.3884, 0.1236, 0.3262, 0.1823, 0.3271, 0.1856, 0.3884, 0.1264, 0.3878, 0.06488, 0.269, 0.1231, 0.269, 0.1236, 0.3262, 0.06545, 0.3273, 0.006492, 0.2695, 0.06488, 0.269, 0.06545, 0.3273, 0.006959, 0.328, 0.06545, 0.3273, 0.1236, 0.3262, 0.1264, 0.3878, 0.06651, 0.3863, 0.006959, 0.328, 0.06545, 0.3273, 0.06651, 0.3863, 0.007564, 0.3866, 0.1856, 0.3884, 0.2446, 0.388, 0.245, 0.447, 0.1852, 0.4469, 0.1264, 0.3878, 0.1856, 0.3884, 0.1852, 0.4469, 0.1275, 0.4467, 0.1852, 0.4469, 0.245, 0.447, 0.2449, 0.5061, 0.1852, 0.5056, 0.1275, 0.4467, 0.1852, 0.4469, 0.1852, 0.5056, 0.1266, 0.5047, 0.06651, 0.3863, 0.1264, 0.3878, 0.1275, 0.4467, 0.06673, 0.4456, 0.007564, 0.3866, 0.06651, 0.3863, 0.06673, 0.4456, 0.007545, 0.445, 0.06673, 0.4456, 0.1275, 0.4467, 0.1266, 0.5047, 0.0655, 0.5045, 0.007545, 0.445, 0.06673, 0.4456, 0.0655, 0.5045, 0.006687, 0.5034, 0.9048, 0.5086, 0.9639, 0.5074, 0.9667, 0.5674, 0.907, 0.5695, 0.8445, 0.5092, 0.9048, 0.5086, 0.907, 0.5695, 0.8467, 0.5715, 0.907, 0.5695, 0.9667, 0.5674, 0.9676, 0.6288, 0.9088, 0.6316, 0.8467, 0.5715, 0.907, 0.5695, 0.9088, 0.6316, 0.8491, 0.6338, 0.7841, 0.5103, 0.8445, 0.5092, 0.8467, 0.5715, 0.7847, 0.5717, 0.7212, 0.5082, 0.7841, 0.5103, 0.7847, 0.5717, 0.7186, 0.5701, 0.7847, 0.5717, 0.8467, 0.5715, 0.8491, 0.6338, 0.7863, 0.6345, 0.7186, 0.5701, 0.7847, 0.5717, 0.7863, 0.6345, 0.7246, 0.6335, 0.9088, 0.6316, 0.9676, 0.6288, 0.9696, 0.6924, 0.912, 0.6937, 0.8491, 0.6338, 0.9088, 0.6316, 0.912, 0.6937, 0.8517, 0.6932, 0.912, 0.6937, 0.9696, 0.6924, 0.9703, 0.7509, 0.9112, 0.7518, 0.8517, 0.6932, 0.912, 0.6937, 0.9112, 0.7518, 0.8475, 0.7541, 0.7863, 0.6345, 0.8491, 0.6338, 0.8517, 0.6932, 0.7865, 0.6963, 0.7246, 0.6335, 0.7863, 0.6345, 0.7865, 0.6963, 0.7206, 0.6935, 0.7865, 0.6963, 0.8517, 0.6932, 0.8475, 0.7541, 0.786, 0.7545, 0.7206, 0.6935, 0.7865, 0.6963, 0.786, 0.7545, 0.7147, 0.7535, 0.6554, 0.5075, 0.7212, 0.5082, 0.7186, 0.5701, 0.6577, 0.5696, 0.5968, 0.509, 0.6554, 0.5075, 0.6577, 0.5696, 0.5967, 0.5698, 0.6577, 0.5696, 0.7186, 0.5701, 0.7246, 0.6335, 0.6568, 0.6316, 0.5967, 0.5698, 0.6577, 0.5696, 0.6568, 0.6316, 0.5959, 0.6306, 0.5365, 0.5073, 0.5968, 0.509, 0.5967, 0.5698, 0.5367, 0.5693, 0.4741, 0.5146, 0.5365, 0.5073, 0.5367, 0.5693, 0.4784, 0.5712, 0.5367, 0.5693, 0.5967, 0.5698, 0.5959, 0.6306, 0.5349, 0.6293, 0.4784, 0.5712, 0.5367, 0.5693, 0.5349, 0.6293, 0.4769, 0.6281, 0.6568, 0.6316, 0.7246, 0.6335, 0.7206, 0.6935, 0.6519, 0.6932, 0.5959, 0.6306, 0.6568, 0.6316, 0.6519, 0.6932, 0.5941, 0.6901, 0.6519, 0.6932, 0.7206, 0.6935, 0.7147, 0.7535, 0.6514, 0.7496, 0.5941, 0.6901, 0.6519, 0.6932, 0.6514, 0.7496, 0.592, 0.7493, 0.5349, 0.6293, 0.5959, 0.6306, 0.5941, 0.6901, 0.5341, 0.6878, 0.4769, 0.6281, 0.5349, 0.6293, 0.5341, 0.6878, 0.4766, 0.6858, 0.5341, 0.6878, 0.5941, 0.6901, 0.592, 0.7493, 0.5312, 0.7503, 0.4766, 0.6858, 0.5341, 0.6878, 0.5312, 0.7503, 0.4721, 0.7546, 0.9112, 0.7518, 0.9703, 0.7509, 0.9711, 0.809, 0.9111, 0.8104, 0.8475, 0.7541, 0.9112, 0.7518, 0.9111, 0.8104, 0.8437, 0.8164, 0.9111, 0.8104, 0.9711, 0.809, 0.9646, 0.874, 0.9024, 0.8782, 0.8437, 0.8164, 0.9111, 0.8104, 0.9024, 0.8782, 0.8422, 0.878, 0.786, 0.7545, 0.8475, 0.7541, 0.8437, 0.8164, 0.7827, 0.8141, 0.7147, 0.7535, 0.786, 0.7545, 0.7827, 0.8141, 0.7118, 0.8134, 0.7827, 0.8141, 0.8437, 0.8164, 0.8422, 0.878, 0.7753, 0.8756, 0.7118, 0.8134, 0.7827, 0.8141, 0.7753, 0.8756, 0.705, 0.8747, 0.9024, 0.8782, 0.9646, 0.874, 0.9586, 0.9403, 0.9003, 0.9401, 0.8422, 0.878, 0.9024, 0.8782, 0.9003, 0.9401, 0.842, 0.9379, 0.9003, 0.9401, 0.9586, 0.9403, 0.9568, 1.0, 0.8991, 0.9984, 0.842, 0.9379, 0.9003, 0.9401, 0.8991, 0.9984, 0.8396, 0.9958, 0.7753, 0.8756, 0.8422, 0.878, 0.842, 0.9379, 0.7651, 0.9365, 0.705, 0.8747, 0.7753, 0.8756, 0.7651, 0.9365, 0.702, 0.9327, 0.7651, 0.9365, 0.842, 0.9379, 0.8396, 0.9958, 0.7592, 0.9954, 0.702, 0.9327, 0.7651, 0.9365, 0.7592, 0.9954, 0.7008, 0.9909, 0.6514, 0.7496, 0.7147, 0.7535, 0.7118, 0.8134, 0.651, 0.8099, 0.592, 0.7493, 0.6514, 0.7496, 0.651, 0.8099, 0.5911, 0.8087, 0.651, 0.8099, 0.7118, 0.8134, 0.705, 0.8747, 0.6452, 0.8716, 0.5911, 0.8087, 0.651, 0.8099, 0.6452, 0.8716, 0.5872, 0.8691, 0.5312, 0.7503, 0.592, 0.7493, 0.5911, 0.8087, 0.5295, 0.8098, 0.4721, 0.7546, 0.5312, 0.7503, 0.5295, 0.8098, 0.4707, 0.8084, 0.5295, 0.8098, 0.5911, 0.8087, 0.5872, 0.8691, 0.5287, 0.8692, 0.4707, 0.8084, 0.5295, 0.8098, 0.5287, 0.8692, 0.4704, 0.865, 0.6452, 0.8716, 0.705, 0.8747, 0.702, 0.9327, 0.6446, 0.9311, 0.5872, 0.8691, 0.6452, 0.8716, 0.6446, 0.9311, 0.5859, 0.9277, 0.6446, 0.9311, 0.702, 0.9327, 0.7008, 0.9909, 0.6428, 0.9893, 0.5859, 0.9277, 0.6446, 0.9311, 0.6428, 0.9893, 0.5846, 0.9875, 0.5287, 0.8692, 0.5872, 0.8691, 0.5859, 0.9277, 0.5275, 0.928, 0.4704, 0.865, 0.5287, 0.8692, 0.5275, 0.928, 0.4696, 0.927, 0.5275, 0.928, 0.5859, 0.9277, 0.5846, 0.9875, 0.5264, 0.9865, 0.4696, 0.927, 0.5275, 0.928, 0.5264, 0.9865, 0.4681, 0.9853, 0.4177, 0.5173, 0.4741, 0.5146, 0.4784, 0.5712, 0.4155, 0.5697, 0.3642, 0.5118, 0.4177, 0.5173, 0.4155, 0.5697, 0.3642, 0.5707, 0.4155, 0.5697, 0.4784, 0.5712, 0.4769, 0.6281, 0.418, 0.6256, 0.3642, 0.5707, 0.4155, 0.5697, 0.418, 0.6256, 0.3628, 0.6183, 0.3068, 0.5079, 0.3642, 0.5118, 0.3642, 0.5707, 0.3119, 0.5679, 0.2449, 0.5061, 0.3068, 0.5079, 0.3119, 0.5679, 0.2471, 0.5659, 0.3119, 0.5679, 0.3642, 0.5707, 0.3628, 0.6183, 0.311, 0.6199, 0.2471, 0.5659, 0.3119, 0.5679, 0.311, 0.6199, 0.245, 0.6249, 0.418, 0.6256, 0.4769, 0.6281, 0.4766, 0.6858, 0.4182, 0.6868, 0.3628, 0.6183, 0.418, 0.6256, 0.4182, 0.6868, 0.3602, 0.6868, 0.4182, 0.6868, 0.4766, 0.6858, 0.4721, 0.7546, 0.4182, 0.7527, 0.3602, 0.6868, 0.4182, 0.6868, 0.4182, 0.7527, 0.3586, 0.7466, 0.311, 0.6199, 0.3628, 0.6183, 0.3602, 0.6868, 0.3012, 0.6857, 0.245, 0.6249, 0.311, 0.6199, 0.3012, 0.6857, 0.2414, 0.6846, 0.3012, 0.6857, 0.3602, 0.6868, 0.3586, 0.7466, 0.2994, 0.7451, 0.2414, 0.6846, 0.3012, 0.6857, 0.2994, 0.7451, 0.2397, 0.7452, 0.1852, 0.5056, 0.2449, 0.5061, 0.2471, 0.5659, 0.1845, 0.5655, 0.1266, 0.5047, 0.1852, 0.5056, 0.1845, 0.5655, 0.124, 0.5644, 0.1845, 0.5655, 0.2471, 0.5659, 0.245, 0.6249, 0.1832, 0.6254, 0.124, 0.5644, 0.1845, 0.5655, 0.1832, 0.6254, 0.124, 0.6236, 0.0655, 0.5045, 0.1266, 0.5047, 0.124, 0.5644, 0.06392, 0.5634, 0.006687, 0.5034, 0.0655, 0.5045, 0.06392, 0.5634, 0.003808, 0.5635, 0.06392, 0.5634, 0.124, 0.5644, 0.124, 0.6236, 0.06322, 0.6229, 0.003808, 0.5635, 0.06392, 0.5634, 0.06322, 0.6229, 0.002081, 0.6222, 0.1832, 0.6254, 0.245, 0.6249, 0.2414, 0.6846, 0.1822, 0.6824, 0.124, 0.6236, 0.1832, 0.6254, 0.1822, 0.6824, 0.124, 0.6819, 0.1822, 0.6824, 0.2414, 0.6846, 0.2397, 0.7452, 0.1806, 0.7417, 0.124, 0.6819, 0.1822, 0.6824, 0.1806, 0.7417, 0.1212, 0.7417, 0.06322, 0.6229, 0.124, 0.6236, 0.124, 0.6819, 0.06277, 0.6825, 0.002081, 0.6222, 0.06322, 0.6229, 0.06277, 0.6825, 0.003726, 0.6818, 0.06277, 0.6825, 0.124, 0.6819, 0.1212, 0.7417, 0.0621, 0.7416, 0.003726, 0.6818, 0.06277, 0.6825, 0.0621, 0.7416, 0.003614, 0.7409, 0.4182, 0.7527, 0.4721, 0.7546, 0.4707, 0.8084, 0.4179, 0.8072, 0.3586, 0.7466, 0.4182, 0.7527, 0.4179, 0.8072, 0.3568, 0.8057, 0.4179, 0.8072, 0.4707, 0.8084, 0.4704, 0.865, 0.4148, 0.8625, 0.3568, 0.8057, 0.4179, 0.8072, 0.4148, 0.8625, 0.3538, 0.8652, 0.2994, 0.7451, 0.3586, 0.7466, 0.3568, 0.8057, 0.297, 0.8049, 0.2397, 0.7452, 0.2994, 0.7451, 0.297, 0.8049, 0.2377, 0.8038, 0.297, 0.8049, 0.3568, 0.8057, 0.3538, 0.8652, 0.2947, 0.8643, 0.2377, 0.8038, 0.297, 0.8049, 0.2947, 0.8643, 0.2359, 0.8626, 0.4148, 0.8625, 0.4704, 0.865, 0.4696, 0.927, 0.4112, 0.9248, 0.3538, 0.8652, 0.4148, 0.8625, 0.4112, 0.9248, 0.3522, 0.924, 0.4112, 0.9248, 0.4696, 0.927, 0.4681, 0.9853, 0.4097, 0.9838, 0.3522, 0.924, 0.4112, 0.9248, 0.4097, 0.9838, 0.3512, 0.9827, 0.2947, 0.8643, 0.3538, 0.8652, 0.3522, 0.924, 0.2934, 0.9231, 0.2359, 0.8626, 0.2947, 0.8643, 0.2934, 0.9231, 0.2347, 0.9225, 0.2934, 0.9231, 0.3522, 0.924, 0.3512, 0.9827, 0.2926, 0.9816, 0.2347, 0.9225, 0.2934, 0.9231, 0.2926, 0.9816, 0.2341, 0.9809, 0.1806, 0.7417, 0.2397, 0.7452, 0.2377, 0.8038, 0.179, 0.8009, 0.1212, 0.7417, 0.1806, 0.7417, 0.179, 0.8009, 0.1196, 0.8014, 0.179, 0.8009, 0.2377, 0.8038, 0.2359, 0.8626, 0.1772, 0.8609, 0.1196, 0.8014, 0.179, 0.8009, 0.1772, 0.8609, 0.1186, 0.8601, 0.0621, 0.7416, 0.1212, 0.7417, 0.1196, 0.8014, 0.06098, 0.8008, 0.003614, 0.7409, 0.0621, 0.7416, 0.06098, 0.8008, 0.002727, 0.7997, 0.06098, 0.8008, 0.1196, 0.8014, 0.1186, 0.8601, 0.06002, 0.8593, 0.002727, 0.7997, 0.06098, 0.8008, 0.06002, 0.8593, 0.001309, 0.8583, 0.1772, 0.8609, 0.2359, 0.8626, 0.2347, 0.9225, 0.1765, 0.9217, 0.1186, 0.8601, 0.1772, 0.8609, 0.1765, 0.9217, 0.1187, 0.9207, 0.1765, 0.9217, 0.2347, 0.9225, 0.2341, 0.9809, 0.1755, 0.98, 0.1187, 0.9207, 0.1765, 0.9217, 0.1755, 0.98, 0.1163, 0.979, 0.06002, 0.8593, 0.1186, 0.8601, 0.1187, 0.9207, 0.05961, 0.9188, 0.001309, 0.8583, 0.06002, 0.8593, 0.05961, 0.9188, 0.001111, 0.9178, 0.05961, 0.9188, 0.1187, 0.9207, 0.1163, 0.979, 0.05809, 0.9773, 0.001111, 0.9178, 0.05961, 0.9188, 0.05809, 0.9773, 0.0, 0.976])
me_plane.materials.append(mat_seabed)
me_plane.use_remesh_preserve_volume = False
me_plane.use_remesh_preserve_attributes = False
me_plane.use_mirror_vertex_groups = False
me_plane.update()

# ---- objects
ob_plane = bpy.data.objects.new('Plane', me_plane_001)
ob_seabed_001 = bpy.data.objects.new('SeaBed.001', light_lamp)
ob_camera = bpy.data.objects.new('Camera', cam_camera)
ob_seabed = bpy.data.objects.new('SeaBed', me_plane)

# ---- transforms, parenting, visibility, modifiers, constraints
ob_plane.location = (0.0, 0.0, -14.54)
ob_plane.lineart.crease_threshold = 0.0
_m = ob_plane.modifiers.new('Subsurf', 'SUBSURF')
_m.uv_smooth = 'PRESERVE_CORNERS'
_m.quality = 1
_m.render_levels = 1
_m.show_only_control_edges = False
ob_seabed_001.location = (4.076, 1.005, 5.904)
ob_seabed_001.rotation_euler = (0.6503, 0.05522, 1.866)
ob_seabed_001.lock_rotations_4d = False
ob_seabed_001.empty_display_type = 'ARROWS'
ob_seabed_001.color = (0.0, 0.0, 0.0, 0.0)
ob_seabed_001.lineart.crease_threshold = 0.0
ob_camera.location = (7.481, -6.508, 5.344)
ob_camera.rotation_euler = (1.109, 0.01082, 0.8149)
ob_camera.lock_rotations_4d = False
ob_camera.empty_display_type = 'ARROWS'
ob_camera.color = (0.0, 0.0, 0.0, 0.0)
ob_camera.display_type = 'WIRE'
ob_camera.lineart.crease_threshold = 0.0
ob_seabed.location = (-39.41, -42.75, -7.0)
ob_seabed.show_wire = True
ob_seabed.lineart.crease_threshold = 0.0
_m = ob_seabed.modifiers.new('Mirror', 'MIRROR')
_m.use_mirror_u = True
_m.merge_threshold = 0.01
_m = ob_seabed.modifiers.new('Mirror.001', 'MIRROR')
_m.use_axis = (False, True, False)
_m.use_mirror_v = True
_m.merge_threshold = 0.01
_m = ob_seabed.modifiers.new('Array', 'ARRAY')
_m.count = 5
_m.constant_offset_displace = (10.0, 0.0, 0.0)
_m.use_merge_vertices = True
_m = ob_seabed.modifiers.new('Array.001', 'ARRAY')
_m.count = 5
_m.constant_offset_displace = (0.0, 20.0, 0.0)
_m.relative_offset_displace = (0.0, 1.0, 0.0)
_m.use_merge_vertices = True

# ---- collection membership
col_collection_1.objects.link(ob_plane)
col_collection_1.objects.link(ob_seabed_001)
col_collection_1.objects.link(ob_camera)
col_collection_2.objects.link(ob_seabed)

# ---- scene / render settings (as saved in the file)
scene.camera = ob_camera
scene.frame_start = 1; scene.frame_end = 250; scene.frame_set(3)
scene.render.engine = 'BLENDER_EEVEE_NEXT'
scene.render.image_settings.color_mode = 'RGB'
scene.render.image_settings.compression = 90
scene.render.resolution_percentage = 50
scene.render.dither_intensity = 0.0
scene.render.film_transparent = True
scene.render.bake_margin = 2
scene.render.bake_bias = 0.0
scene.cycles.use_denoising = False
scene.cycles.samples = 10
scene.cycles.sampling_pattern = 'TABULATED_SOBOL'
scene.cycles.light_sampling_threshold = 0.0
scene.cycles.use_adaptive_sampling = False
scene.cycles.use_light_tree = False
scene.cycles.blur_glossy = 0.0
scene.cycles.volume_bounces = 1
scene.cycles.pixel_filter_type = 'GAUSSIAN'
scene.cycles.sample_clamp_indirect = 0.0
scene.view_settings.view_transform = 'Standard'
bpy.context.view_layer.update()
